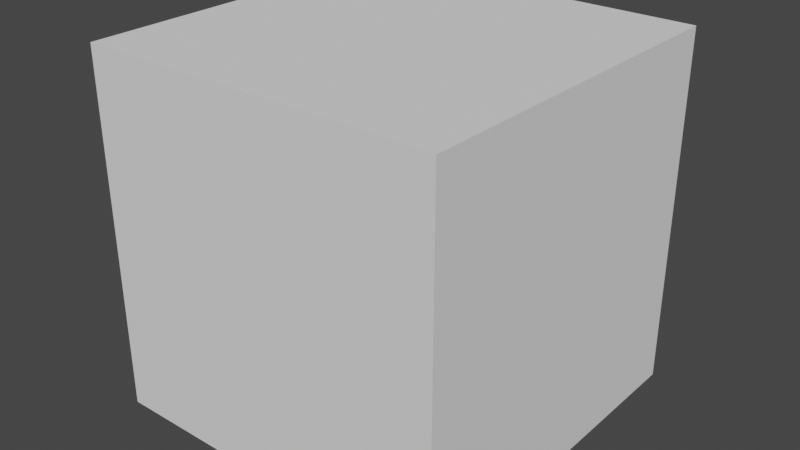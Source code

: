 # Source: Synapse17.blend  (saved by Blender 2.93.21; exported with 4.5.12 LTS)
import bpy
from mathutils import Matrix  # noqa: F401  (used for matrix-valued properties, if any)

bpy.ops.wm.read_factory_settings(use_empty=True)
scene = bpy.context.scene
scene.name = 'Scene'

# ---- collections
col_collection = bpy.data.collections.new('Collection'); scene.collection.children.link(col_collection)

# ---- materials (node trees are filled in below, after node groups)
mat_mol_glu_mat = bpy.data.materials.new('mol_glu_mat')
mat_mol_glu_mat.use_transparent_shadow = False
mat_mol_glu_mat.diffuse_color = (1.0, 0.0, 0.0, 1.0)
mat_mol_nmdar_0_mat = bpy.data.materials.new('mol_NMDAR_0_mat')
mat_mol_nmdar_0_mat.use_transparent_shadow = False
mat_mol_nmdar_0_mat.diffuse_color = (0.0, 1.0, 0.0, 1.0)
mat_mol_nmdar_1_mat = bpy.data.materials.new('mol_NMDAR_1_mat')
mat_mol_nmdar_1_mat.use_transparent_shadow = False
mat_mol_nmdar_1_mat.diffuse_color = (0.0, 0.0, 1.0, 1.0)
mat_mol_nmdar_2_mat = bpy.data.materials.new('mol_NMDAR_2_mat')
mat_mol_nmdar_2_mat.use_transparent_shadow = False
mat_mol_nmdar_2_mat.diffuse_color = (0.0, 1.0, 1.0, 1.0)
mat_mol_nmdar_d_mat = bpy.data.materials.new('mol_NMDAR_D_mat')
mat_mol_nmdar_d_mat.use_transparent_shadow = False
mat_mol_nmdar_d_mat.diffuse_color = (1.0, 0.0, 1.0, 1.0)
mat_mol_nmdar_0b_mat = bpy.data.materials.new('mol_NMDAR_0B_mat')
mat_mol_nmdar_0b_mat.use_transparent_shadow = False
mat_mol_nmdar_0b_mat.diffuse_color = (1.0, 1.0, 0.0, 1.0)
mat_mol_nmdar_1b_mat = bpy.data.materials.new('mol_NMDAR_1B_mat')
mat_mol_nmdar_1b_mat.use_transparent_shadow = False
mat_mol_nmdar_1b_mat.diffuse_color = (1.0, 1.0, 1.0, 1.0)
mat_mol_nmdar_2b_mat = bpy.data.materials.new('mol_NMDAR_2B_mat')
mat_mol_nmdar_2b_mat.use_transparent_shadow = False
mat_mol_nmdar_2b_mat.diffuse_color = (0.0, 0.0, 0.0, 1.0)
mat_mol_nmdar_db_mat = bpy.data.materials.new('mol_NMDAR_DB_mat')
mat_mol_nmdar_db_mat.use_transparent_shadow = False
mat_mol_nmdar_db_mat.diffuse_color = (1.0, 0.0, 0.0, 1.0)
mat_mol_nmdar_mat = bpy.data.materials.new('mol_NMDAR_mat')
mat_mol_nmdar_mat.use_transparent_shadow = False
mat_mol_nmdar_mat.diffuse_color = (0.0, 1.0, 0.0, 1.0)
mat_mol_nmdar_b_mat = bpy.data.materials.new('mol_NMDAR_B_mat')
mat_mol_nmdar_b_mat.use_transparent_shadow = False
mat_mol_nmdar_b_mat.diffuse_color = (0.0, 0.0, 1.0, 1.0)
mat_mol_ca2_mat = bpy.data.materials.new('mol_Ca2_mat')
mat_mol_ca2_mat.use_transparent_shadow = False
mat_mol_ca2_mat.diffuse_color = (0.0, 1.0, 1.0, 1.0)
mat_bnd_unset_mat_046 = bpy.data.materials.new('bnd_unset_mat.046')
mat_bnd_unset_mat_046.alpha_threshold = 0.0
mat_bnd_unset_mat_046.use_transparent_shadow = False
mat_bnd_unset_mat_046.roughness = 0.5
mat_1_mat_023 = bpy.data.materials.new('1_mat.023')
mat_1_mat_023.alpha_threshold = 0.0
mat_1_mat_023.use_transparent_shadow = False
mat_1_mat_023.diffuse_color = (0.3289, 0.1564, 0.8, 1.0)
mat_1_mat_023.roughness = 0.5
mat_bnd_unset_mat_047 = bpy.data.materials.new('bnd_unset_mat.047')
mat_bnd_unset_mat_047.use_transparent_shadow = False
mat_bnd_unset_mat_002 = bpy.data.materials.new('bnd_unset_mat.002')
mat_bnd_unset_mat_002.alpha_threshold = 0.0
mat_bnd_unset_mat_002.use_transparent_shadow = False
mat_bnd_unset_mat_002.roughness = 0.5
mat_1_mat_001 = bpy.data.materials.new('1_mat.001')
mat_1_mat_001.alpha_threshold = 0.0
mat_1_mat_001.use_transparent_shadow = False
mat_1_mat_001.diffuse_color = (0.3289, 0.1564, 0.8, 1.0)
mat_1_mat_001.roughness = 0.5
mat_bnd_unset_mat_001 = bpy.data.materials.new('bnd_unset_mat.001')
mat_bnd_unset_mat_001.use_transparent_shadow = False
mat_bnd_unset_mat_010 = bpy.data.materials.new('bnd_unset_mat.010')
mat_bnd_unset_mat_010.alpha_threshold = 0.0
mat_bnd_unset_mat_010.use_transparent_shadow = False
mat_bnd_unset_mat_010.roughness = 0.5
mat_1_mat_005 = bpy.data.materials.new('1_mat.005')
mat_1_mat_005.alpha_threshold = 0.0
mat_1_mat_005.use_transparent_shadow = False
mat_1_mat_005.diffuse_color = (0.3289, 0.1564, 0.8, 1.0)
mat_1_mat_005.roughness = 0.5
mat_bnd_unset_mat_009 = bpy.data.materials.new('bnd_unset_mat.009')
mat_bnd_unset_mat_009.use_transparent_shadow = False
mat_bnd_unset_mat_012 = bpy.data.materials.new('bnd_unset_mat.012')
mat_bnd_unset_mat_012.alpha_threshold = 0.0
mat_bnd_unset_mat_012.use_transparent_shadow = False
mat_bnd_unset_mat_012.roughness = 0.5
mat_1_mat_007 = bpy.data.materials.new('1_mat.007')
mat_1_mat_007.alpha_threshold = 0.0
mat_1_mat_007.use_transparent_shadow = False
mat_1_mat_007.diffuse_color = (0.3289, 0.1564, 0.8, 1.0)
mat_1_mat_007.roughness = 0.5
mat_bnd_unset_mat_011 = bpy.data.materials.new('bnd_unset_mat.011')
mat_bnd_unset_mat_011.use_transparent_shadow = False

# ---- material node trees
mat_1_mat_023.use_nodes = True; mat_1_mat_023.node_tree.nodes.clear()
_N = mat_1_mat_023.node_tree.nodes; _L = mat_1_mat_023.node_tree.links
n0 = _N.new('ShaderNodeOutputMaterial'); n0.name = 'Material Output'; n0.location = (305, 301)
n1 = _N.new('ShaderNodeBsdfDiffuse'); n1.name = 'Diffuse BSDF'; n1.location = (15, 301)
n2 = _N.new('ShaderNodeAttribute'); n2.name = 'Attribute'; n2.location = (-204, 342)
n2.attribute_name = 'MDSBK1'
n3 = _N.new('ShaderNodeAttribute'); n3.name = 'Attribute.001'; n3.location = (-203, 215)
n3.attribute_name = 'MDSBK2'
_L.new(n1.outputs[0], n0.inputs[0])
_L.new(n2.outputs[0], n1.inputs[0])
n0.is_active_output = True
mat_1_mat_001.use_nodes = True; mat_1_mat_001.node_tree.nodes.clear()
_N = mat_1_mat_001.node_tree.nodes; _L = mat_1_mat_001.node_tree.links
n0 = _N.new('ShaderNodeOutputMaterial'); n0.name = 'Material Output'; n0.location = (305, 301)
n1 = _N.new('ShaderNodeBsdfDiffuse'); n1.name = 'Diffuse BSDF'; n1.location = (15, 301)
n2 = _N.new('ShaderNodeAttribute'); n2.name = 'Attribute'; n2.location = (-204, 342)
n2.attribute_name = 'MDSBK1'
n3 = _N.new('ShaderNodeAttribute'); n3.name = 'Attribute.001'; n3.location = (-203, 215)
n3.attribute_name = 'MDSBK2'
_L.new(n1.outputs[0], n0.inputs[0])
_L.new(n2.outputs[0], n1.inputs[0])
n0.is_active_output = True
mat_1_mat_005.use_nodes = True; mat_1_mat_005.node_tree.nodes.clear()
_N = mat_1_mat_005.node_tree.nodes; _L = mat_1_mat_005.node_tree.links
n0 = _N.new('ShaderNodeOutputMaterial'); n0.name = 'Material Output'; n0.location = (305, 301)
n1 = _N.new('ShaderNodeBsdfDiffuse'); n1.name = 'Diffuse BSDF'; n1.location = (15, 301)
n2 = _N.new('ShaderNodeAttribute'); n2.name = 'Attribute'; n2.location = (-204, 342)
n2.attribute_name = 'MDSBK1'
n3 = _N.new('ShaderNodeAttribute'); n3.name = 'Attribute.001'; n3.location = (-203, 215)
n3.attribute_name = 'MDSBK2'
_L.new(n1.outputs[0], n0.inputs[0])
_L.new(n2.outputs[0], n1.inputs[0])
n0.is_active_output = True
mat_1_mat_007.use_nodes = True; mat_1_mat_007.node_tree.nodes.clear()
_N = mat_1_mat_007.node_tree.nodes; _L = mat_1_mat_007.node_tree.links
n0 = _N.new('ShaderNodeOutputMaterial'); n0.name = 'Material Output'; n0.location = (305, 301)
n1 = _N.new('ShaderNodeBsdfDiffuse'); n1.name = 'Diffuse BSDF'; n1.location = (15, 301)
n2 = _N.new('ShaderNodeAttribute'); n2.name = 'Attribute'; n2.location = (-204, 342)
n2.attribute_name = 'MDSBK1'
n3 = _N.new('ShaderNodeAttribute'); n3.name = 'Attribute.001'; n3.location = (-203, 215)
n3.attribute_name = 'MDSBK2'
_L.new(n1.outputs[0], n0.inputs[0])
_L.new(n2.outputs[0], n1.inputs[0])
n0.is_active_output = True

# ---- world
world_world = bpy.data.worlds.new('World'); scene.world = world_world
world_world.use_nodes = True; world_world.node_tree.nodes.clear()
_N = world_world.node_tree.nodes; _L = world_world.node_tree.links
n0 = _N.new('ShaderNodeOutputWorld'); n0.name = 'World Output'; n0.location = (300, 300)
n1 = _N.new('ShaderNodeBackground'); n1.name = 'Background'; n1.location = (10, 300)
n1.inputs[0].default_value = (0.05088, 0.05088, 0.05088, 1.0)
_L.new(n1.outputs[0], n0.inputs[0])
n0.is_active_output = True
world_world.color = (0.05088, 0.05088, 0.05088)
world_world.use_sun_shadow = False
world_world.sun_shadow_jitter_overblur = 0.0

# ---- meshes
me_mol_glu_shape = bpy.data.meshes.new('mol_glu_shape')
me_mol_glu_shape.from_pydata([(0.0, 0.0, -0.005), (0.003618, -0.002629, -0.002236), (-0.001382, -0.004253, -0.002236), (-0.004472, 0.0, -0.002236), (-0.001382, 0.004253, -0.002236), (0.003618, 0.002629, -0.002236), (0.001382, -0.004253, 0.002236), (-0.003618, -0.002629, 0.002236), (-0.003618, 0.002629, 0.002236), (0.001382, 0.004253, 0.002236), (0.004472, 0.0, 0.002236), (0.0, 0.0, 0.005), (-0.0008123, -0.0025, -0.004253), (0.002127, -0.001545, -0.004253), (0.001314, -0.004045, -0.002629), (0.002127, 0.001545, -0.004253), (0.004253, 0.0, -0.002629), (-0.002629, 0.0, -0.004253), (-0.003441, -0.0025, -0.002629), (-0.0008123, 0.0025, -0.004253), (-0.003441, 0.0025, -0.002629), (0.001314, 0.004045, -0.002629), (0.004755, 0.001545, 0.0), (0.004755, -0.001545, 0.0), (0.002939, -0.004045, 0.0), (0.0, -0.005, 0.0), (-0.002939, -0.004045, 0.0), (-0.004755, -0.001545, 0.0), (-0.004755, 0.001545, 0.0), (-0.002939, 0.004045, 0.0), (0.0, 0.005, 0.0), (0.002939, 0.004045, 0.0), (0.003441, -0.0025, 0.002629), (-0.001314, -0.004045, 0.002629), (-0.004253, 0.0, 0.002629), (-0.001314, 0.004045, 0.002629), (0.003441, 0.0025, 0.002629), (0.002629, 0.0, 0.004253), (0.0008123, -0.0025, 0.004253), (-0.002127, -0.001545, 0.004253), (-0.002127, 0.001545, 0.004253), (0.0008123, 0.0025, 0.004253)], [], [(14, 2, 12), (12, 13, 14), (1, 14, 13), (12, 0, 13), (16, 1, 13), (13, 15, 16), (5, 16, 15), (13, 0, 15), (18, 3, 17), (17, 12, 18), (2, 18, 12), (17, 0, 12), (20, 4, 19), (19, 17, 20), (3, 20, 17), (19, 0, 17), (21, 5, 15), (15, 19, 21), (4, 21, 19), (15, 0, 19), (23, 1, 16), (16, 22, 23), (10, 23, 22), (22, 16, 5), (25, 2, 14), (14, 24, 25), (6, 25, 24), (24, 14, 1), (27, 3, 18), (18, 26, 27), (7, 27, 26), (26, 18, 2), (29, 4, 20), (20, 28, 29), (8, 29, 28), (28, 20, 3), (31, 5, 21), (21, 30, 31), (9, 31, 30), (30, 21, 4), (32, 6, 24), (24, 23, 32), (10, 32, 23), (23, 24, 1), (33, 7, 26), (26, 25, 33), (6, 33, 25), (25, 26, 2), (34, 8, 28), (28, 27, 34), (7, 34, 27), (27, 28, 3), (35, 9, 30), (30, 29, 35), (8, 35, 29), (29, 30, 4), (36, 10, 22), (22, 31, 36), (9, 36, 31), (31, 22, 5), (38, 6, 32), (32, 37, 38), (11, 38, 37), (37, 32, 10), (39, 7, 33), (33, 38, 39), (11, 39, 38), (38, 33, 6), (40, 8, 34), (34, 39, 40), (11, 40, 39), (39, 34, 7), (41, 9, 35), (35, 40, 41), (11, 41, 40), (40, 35, 8), (37, 10, 36), (36, 41, 37), (11, 37, 41), (41, 36, 9)])
me_mol_glu_shape.materials.append(mat_mol_glu_mat)
me_mol_glu_shape.use_remesh_fix_poles = True
me_mol_glu_shape.use_remesh_preserve_attributes = False
me_mol_glu_shape.update()
me_mol_nmdar_0_shape = bpy.data.meshes.new('mol_NMDAR_0_shape')
me_mol_nmdar_0_shape.from_pydata([(0.0, 0.0, -0.005), (0.003618, -0.002629, -0.002236), (-0.001382, -0.004253, -0.002236), (-0.004472, 0.0, -0.002236), (-0.001382, 0.004253, -0.002236), (0.003618, 0.002629, -0.002236), (0.001382, -0.004253, 0.002236), (-0.003618, -0.002629, 0.002236), (-0.003618, 0.002629, 0.002236), (0.001382, 0.004253, 0.002236), (0.004472, 0.0, 0.002236), (0.0, 0.0, 0.005), (-0.0008123, -0.0025, -0.004253), (0.002127, -0.001545, -0.004253), (0.001314, -0.004045, -0.002629), (0.002127, 0.001545, -0.004253), (0.004253, 0.0, -0.002629), (-0.002629, 0.0, -0.004253), (-0.003441, -0.0025, -0.002629), (-0.0008123, 0.0025, -0.004253), (-0.003441, 0.0025, -0.002629), (0.001314, 0.004045, -0.002629), (0.004755, 0.001545, 0.0), (0.004755, -0.001545, 0.0), (0.002939, -0.004045, 0.0), (0.0, -0.005, 0.0), (-0.002939, -0.004045, 0.0), (-0.004755, -0.001545, 0.0), (-0.004755, 0.001545, 0.0), (-0.002939, 0.004045, 0.0), (0.0, 0.005, 0.0), (0.002939, 0.004045, 0.0), (0.003441, -0.0025, 0.002629), (-0.001314, -0.004045, 0.002629), (-0.004253, 0.0, 0.002629), (-0.001314, 0.004045, 0.002629), (0.003441, 0.0025, 0.002629), (0.002629, 0.0, 0.004253), (0.0008123, -0.0025, 0.004253), (-0.002127, -0.001545, 0.004253), (-0.002127, 0.001545, 0.004253), (0.0008123, 0.0025, 0.004253)], [], [(14, 2, 12), (12, 13, 14), (1, 14, 13), (12, 0, 13), (16, 1, 13), (13, 15, 16), (5, 16, 15), (13, 0, 15), (18, 3, 17), (17, 12, 18), (2, 18, 12), (17, 0, 12), (20, 4, 19), (19, 17, 20), (3, 20, 17), (19, 0, 17), (21, 5, 15), (15, 19, 21), (4, 21, 19), (15, 0, 19), (23, 1, 16), (16, 22, 23), (10, 23, 22), (22, 16, 5), (25, 2, 14), (14, 24, 25), (6, 25, 24), (24, 14, 1), (27, 3, 18), (18, 26, 27), (7, 27, 26), (26, 18, 2), (29, 4, 20), (20, 28, 29), (8, 29, 28), (28, 20, 3), (31, 5, 21), (21, 30, 31), (9, 31, 30), (30, 21, 4), (32, 6, 24), (24, 23, 32), (10, 32, 23), (23, 24, 1), (33, 7, 26), (26, 25, 33), (6, 33, 25), (25, 26, 2), (34, 8, 28), (28, 27, 34), (7, 34, 27), (27, 28, 3), (35, 9, 30), (30, 29, 35), (8, 35, 29), (29, 30, 4), (36, 10, 22), (22, 31, 36), (9, 36, 31), (31, 22, 5), (38, 6, 32), (32, 37, 38), (11, 38, 37), (37, 32, 10), (39, 7, 33), (33, 38, 39), (11, 39, 38), (38, 33, 6), (40, 8, 34), (34, 39, 40), (11, 40, 39), (39, 34, 7), (41, 9, 35), (35, 40, 41), (11, 41, 40), (40, 35, 8), (37, 10, 36), (36, 41, 37), (11, 37, 41), (41, 36, 9)])
me_mol_nmdar_0_shape.materials.append(mat_mol_nmdar_0_mat)
me_mol_nmdar_0_shape.use_remesh_fix_poles = True
me_mol_nmdar_0_shape.use_remesh_preserve_attributes = False
me_mol_nmdar_0_shape.update()
me_mol_nmdar_1_shape = bpy.data.meshes.new('mol_NMDAR_1_shape')
me_mol_nmdar_1_shape.from_pydata([(0.0, 0.0, -0.005), (0.003618, -0.002629, -0.002236), (-0.001382, -0.004253, -0.002236), (-0.004472, 0.0, -0.002236), (-0.001382, 0.004253, -0.002236), (0.003618, 0.002629, -0.002236), (0.001382, -0.004253, 0.002236), (-0.003618, -0.002629, 0.002236), (-0.003618, 0.002629, 0.002236), (0.001382, 0.004253, 0.002236), (0.004472, 0.0, 0.002236), (0.0, 0.0, 0.005), (-0.0008123, -0.0025, -0.004253), (0.002127, -0.001545, -0.004253), (0.001314, -0.004045, -0.002629), (0.002127, 0.001545, -0.004253), (0.004253, 0.0, -0.002629), (-0.002629, 0.0, -0.004253), (-0.003441, -0.0025, -0.002629), (-0.0008123, 0.0025, -0.004253), (-0.003441, 0.0025, -0.002629), (0.001314, 0.004045, -0.002629), (0.004755, 0.001545, 0.0), (0.004755, -0.001545, 0.0), (0.002939, -0.004045, 0.0), (0.0, -0.005, 0.0), (-0.002939, -0.004045, 0.0), (-0.004755, -0.001545, 0.0), (-0.004755, 0.001545, 0.0), (-0.002939, 0.004045, 0.0), (0.0, 0.005, 0.0), (0.002939, 0.004045, 0.0), (0.003441, -0.0025, 0.002629), (-0.001314, -0.004045, 0.002629), (-0.004253, 0.0, 0.002629), (-0.001314, 0.004045, 0.002629), (0.003441, 0.0025, 0.002629), (0.002629, 0.0, 0.004253), (0.0008123, -0.0025, 0.004253), (-0.002127, -0.001545, 0.004253), (-0.002127, 0.001545, 0.004253), (0.0008123, 0.0025, 0.004253)], [], [(14, 2, 12), (12, 13, 14), (1, 14, 13), (12, 0, 13), (16, 1, 13), (13, 15, 16), (5, 16, 15), (13, 0, 15), (18, 3, 17), (17, 12, 18), (2, 18, 12), (17, 0, 12), (20, 4, 19), (19, 17, 20), (3, 20, 17), (19, 0, 17), (21, 5, 15), (15, 19, 21), (4, 21, 19), (15, 0, 19), (23, 1, 16), (16, 22, 23), (10, 23, 22), (22, 16, 5), (25, 2, 14), (14, 24, 25), (6, 25, 24), (24, 14, 1), (27, 3, 18), (18, 26, 27), (7, 27, 26), (26, 18, 2), (29, 4, 20), (20, 28, 29), (8, 29, 28), (28, 20, 3), (31, 5, 21), (21, 30, 31), (9, 31, 30), (30, 21, 4), (32, 6, 24), (24, 23, 32), (10, 32, 23), (23, 24, 1), (33, 7, 26), (26, 25, 33), (6, 33, 25), (25, 26, 2), (34, 8, 28), (28, 27, 34), (7, 34, 27), (27, 28, 3), (35, 9, 30), (30, 29, 35), (8, 35, 29), (29, 30, 4), (36, 10, 22), (22, 31, 36), (9, 36, 31), (31, 22, 5), (38, 6, 32), (32, 37, 38), (11, 38, 37), (37, 32, 10), (39, 7, 33), (33, 38, 39), (11, 39, 38), (38, 33, 6), (40, 8, 34), (34, 39, 40), (11, 40, 39), (39, 34, 7), (41, 9, 35), (35, 40, 41), (11, 41, 40), (40, 35, 8), (37, 10, 36), (36, 41, 37), (11, 37, 41), (41, 36, 9)])
me_mol_nmdar_1_shape.materials.append(mat_mol_nmdar_1_mat)
me_mol_nmdar_1_shape.use_remesh_fix_poles = True
me_mol_nmdar_1_shape.use_remesh_preserve_attributes = False
me_mol_nmdar_1_shape.update()
me_mol_nmdar_2_shape = bpy.data.meshes.new('mol_NMDAR_2_shape')
me_mol_nmdar_2_shape.from_pydata([(0.0, 0.0, -0.005), (0.003618, -0.002629, -0.002236), (-0.001382, -0.004253, -0.002236), (-0.004472, 0.0, -0.002236), (-0.001382, 0.004253, -0.002236), (0.003618, 0.002629, -0.002236), (0.001382, -0.004253, 0.002236), (-0.003618, -0.002629, 0.002236), (-0.003618, 0.002629, 0.002236), (0.001382, 0.004253, 0.002236), (0.004472, 0.0, 0.002236), (0.0, 0.0, 0.005), (-0.0008123, -0.0025, -0.004253), (0.002127, -0.001545, -0.004253), (0.001314, -0.004045, -0.002629), (0.002127, 0.001545, -0.004253), (0.004253, 0.0, -0.002629), (-0.002629, 0.0, -0.004253), (-0.003441, -0.0025, -0.002629), (-0.0008123, 0.0025, -0.004253), (-0.003441, 0.0025, -0.002629), (0.001314, 0.004045, -0.002629), (0.004755, 0.001545, 0.0), (0.004755, -0.001545, 0.0), (0.002939, -0.004045, 0.0), (0.0, -0.005, 0.0), (-0.002939, -0.004045, 0.0), (-0.004755, -0.001545, 0.0), (-0.004755, 0.001545, 0.0), (-0.002939, 0.004045, 0.0), (0.0, 0.005, 0.0), (0.002939, 0.004045, 0.0), (0.003441, -0.0025, 0.002629), (-0.001314, -0.004045, 0.002629), (-0.004253, 0.0, 0.002629), (-0.001314, 0.004045, 0.002629), (0.003441, 0.0025, 0.002629), (0.002629, 0.0, 0.004253), (0.0008123, -0.0025, 0.004253), (-0.002127, -0.001545, 0.004253), (-0.002127, 0.001545, 0.004253), (0.0008123, 0.0025, 0.004253)], [], [(14, 2, 12), (12, 13, 14), (1, 14, 13), (12, 0, 13), (16, 1, 13), (13, 15, 16), (5, 16, 15), (13, 0, 15), (18, 3, 17), (17, 12, 18), (2, 18, 12), (17, 0, 12), (20, 4, 19), (19, 17, 20), (3, 20, 17), (19, 0, 17), (21, 5, 15), (15, 19, 21), (4, 21, 19), (15, 0, 19), (23, 1, 16), (16, 22, 23), (10, 23, 22), (22, 16, 5), (25, 2, 14), (14, 24, 25), (6, 25, 24), (24, 14, 1), (27, 3, 18), (18, 26, 27), (7, 27, 26), (26, 18, 2), (29, 4, 20), (20, 28, 29), (8, 29, 28), (28, 20, 3), (31, 5, 21), (21, 30, 31), (9, 31, 30), (30, 21, 4), (32, 6, 24), (24, 23, 32), (10, 32, 23), (23, 24, 1), (33, 7, 26), (26, 25, 33), (6, 33, 25), (25, 26, 2), (34, 8, 28), (28, 27, 34), (7, 34, 27), (27, 28, 3), (35, 9, 30), (30, 29, 35), (8, 35, 29), (29, 30, 4), (36, 10, 22), (22, 31, 36), (9, 36, 31), (31, 22, 5), (38, 6, 32), (32, 37, 38), (11, 38, 37), (37, 32, 10), (39, 7, 33), (33, 38, 39), (11, 39, 38), (38, 33, 6), (40, 8, 34), (34, 39, 40), (11, 40, 39), (39, 34, 7), (41, 9, 35), (35, 40, 41), (11, 41, 40), (40, 35, 8), (37, 10, 36), (36, 41, 37), (11, 37, 41), (41, 36, 9)])
me_mol_nmdar_2_shape.materials.append(mat_mol_nmdar_2_mat)
me_mol_nmdar_2_shape.use_remesh_fix_poles = True
me_mol_nmdar_2_shape.use_remesh_preserve_attributes = False
me_mol_nmdar_2_shape.update()
me_mol_nmdar_d_shape = bpy.data.meshes.new('mol_NMDAR_D_shape')
me_mol_nmdar_d_shape.from_pydata([(0.0, 0.0, -0.005), (0.003618, -0.002629, -0.002236), (-0.001382, -0.004253, -0.002236), (-0.004472, 0.0, -0.002236), (-0.001382, 0.004253, -0.002236), (0.003618, 0.002629, -0.002236), (0.001382, -0.004253, 0.002236), (-0.003618, -0.002629, 0.002236), (-0.003618, 0.002629, 0.002236), (0.001382, 0.004253, 0.002236), (0.004472, 0.0, 0.002236), (0.0, 0.0, 0.005), (-0.0008123, -0.0025, -0.004253), (0.002127, -0.001545, -0.004253), (0.001314, -0.004045, -0.002629), (0.002127, 0.001545, -0.004253), (0.004253, 0.0, -0.002629), (-0.002629, 0.0, -0.004253), (-0.003441, -0.0025, -0.002629), (-0.0008123, 0.0025, -0.004253), (-0.003441, 0.0025, -0.002629), (0.001314, 0.004045, -0.002629), (0.004755, 0.001545, 0.0), (0.004755, -0.001545, 0.0), (0.002939, -0.004045, 0.0), (0.0, -0.005, 0.0), (-0.002939, -0.004045, 0.0), (-0.004755, -0.001545, 0.0), (-0.004755, 0.001545, 0.0), (-0.002939, 0.004045, 0.0), (0.0, 0.005, 0.0), (0.002939, 0.004045, 0.0), (0.003441, -0.0025, 0.002629), (-0.001314, -0.004045, 0.002629), (-0.004253, 0.0, 0.002629), (-0.001314, 0.004045, 0.002629), (0.003441, 0.0025, 0.002629), (0.002629, 0.0, 0.004253), (0.0008123, -0.0025, 0.004253), (-0.002127, -0.001545, 0.004253), (-0.002127, 0.001545, 0.004253), (0.0008123, 0.0025, 0.004253)], [], [(14, 2, 12), (12, 13, 14), (1, 14, 13), (12, 0, 13), (16, 1, 13), (13, 15, 16), (5, 16, 15), (13, 0, 15), (18, 3, 17), (17, 12, 18), (2, 18, 12), (17, 0, 12), (20, 4, 19), (19, 17, 20), (3, 20, 17), (19, 0, 17), (21, 5, 15), (15, 19, 21), (4, 21, 19), (15, 0, 19), (23, 1, 16), (16, 22, 23), (10, 23, 22), (22, 16, 5), (25, 2, 14), (14, 24, 25), (6, 25, 24), (24, 14, 1), (27, 3, 18), (18, 26, 27), (7, 27, 26), (26, 18, 2), (29, 4, 20), (20, 28, 29), (8, 29, 28), (28, 20, 3), (31, 5, 21), (21, 30, 31), (9, 31, 30), (30, 21, 4), (32, 6, 24), (24, 23, 32), (10, 32, 23), (23, 24, 1), (33, 7, 26), (26, 25, 33), (6, 33, 25), (25, 26, 2), (34, 8, 28), (28, 27, 34), (7, 34, 27), (27, 28, 3), (35, 9, 30), (30, 29, 35), (8, 35, 29), (29, 30, 4), (36, 10, 22), (22, 31, 36), (9, 36, 31), (31, 22, 5), (38, 6, 32), (32, 37, 38), (11, 38, 37), (37, 32, 10), (39, 7, 33), (33, 38, 39), (11, 39, 38), (38, 33, 6), (40, 8, 34), (34, 39, 40), (11, 40, 39), (39, 34, 7), (41, 9, 35), (35, 40, 41), (11, 41, 40), (40, 35, 8), (37, 10, 36), (36, 41, 37), (11, 37, 41), (41, 36, 9)])
me_mol_nmdar_d_shape.materials.append(mat_mol_nmdar_d_mat)
me_mol_nmdar_d_shape.use_remesh_fix_poles = True
me_mol_nmdar_d_shape.use_remesh_preserve_attributes = False
me_mol_nmdar_d_shape.update()
me_mol_nmdar_0b_shape = bpy.data.meshes.new('mol_NMDAR_0B_shape')
me_mol_nmdar_0b_shape.from_pydata([(0.0, 0.0, -0.005), (0.003618, -0.002629, -0.002236), (-0.001382, -0.004253, -0.002236), (-0.004472, 0.0, -0.002236), (-0.001382, 0.004253, -0.002236), (0.003618, 0.002629, -0.002236), (0.001382, -0.004253, 0.002236), (-0.003618, -0.002629, 0.002236), (-0.003618, 0.002629, 0.002236), (0.001382, 0.004253, 0.002236), (0.004472, 0.0, 0.002236), (0.0, 0.0, 0.005), (-0.0008123, -0.0025, -0.004253), (0.002127, -0.001545, -0.004253), (0.001314, -0.004045, -0.002629), (0.002127, 0.001545, -0.004253), (0.004253, 0.0, -0.002629), (-0.002629, 0.0, -0.004253), (-0.003441, -0.0025, -0.002629), (-0.0008123, 0.0025, -0.004253), (-0.003441, 0.0025, -0.002629), (0.001314, 0.004045, -0.002629), (0.004755, 0.001545, 0.0), (0.004755, -0.001545, 0.0), (0.002939, -0.004045, 0.0), (0.0, -0.005, 0.0), (-0.002939, -0.004045, 0.0), (-0.004755, -0.001545, 0.0), (-0.004755, 0.001545, 0.0), (-0.002939, 0.004045, 0.0), (0.0, 0.005, 0.0), (0.002939, 0.004045, 0.0), (0.003441, -0.0025, 0.002629), (-0.001314, -0.004045, 0.002629), (-0.004253, 0.0, 0.002629), (-0.001314, 0.004045, 0.002629), (0.003441, 0.0025, 0.002629), (0.002629, 0.0, 0.004253), (0.0008123, -0.0025, 0.004253), (-0.002127, -0.001545, 0.004253), (-0.002127, 0.001545, 0.004253), (0.0008123, 0.0025, 0.004253)], [], [(14, 2, 12), (12, 13, 14), (1, 14, 13), (12, 0, 13), (16, 1, 13), (13, 15, 16), (5, 16, 15), (13, 0, 15), (18, 3, 17), (17, 12, 18), (2, 18, 12), (17, 0, 12), (20, 4, 19), (19, 17, 20), (3, 20, 17), (19, 0, 17), (21, 5, 15), (15, 19, 21), (4, 21, 19), (15, 0, 19), (23, 1, 16), (16, 22, 23), (10, 23, 22), (22, 16, 5), (25, 2, 14), (14, 24, 25), (6, 25, 24), (24, 14, 1), (27, 3, 18), (18, 26, 27), (7, 27, 26), (26, 18, 2), (29, 4, 20), (20, 28, 29), (8, 29, 28), (28, 20, 3), (31, 5, 21), (21, 30, 31), (9, 31, 30), (30, 21, 4), (32, 6, 24), (24, 23, 32), (10, 32, 23), (23, 24, 1), (33, 7, 26), (26, 25, 33), (6, 33, 25), (25, 26, 2), (34, 8, 28), (28, 27, 34), (7, 34, 27), (27, 28, 3), (35, 9, 30), (30, 29, 35), (8, 35, 29), (29, 30, 4), (36, 10, 22), (22, 31, 36), (9, 36, 31), (31, 22, 5), (38, 6, 32), (32, 37, 38), (11, 38, 37), (37, 32, 10), (39, 7, 33), (33, 38, 39), (11, 39, 38), (38, 33, 6), (40, 8, 34), (34, 39, 40), (11, 40, 39), (39, 34, 7), (41, 9, 35), (35, 40, 41), (11, 41, 40), (40, 35, 8), (37, 10, 36), (36, 41, 37), (11, 37, 41), (41, 36, 9)])
me_mol_nmdar_0b_shape.materials.append(mat_mol_nmdar_0b_mat)
me_mol_nmdar_0b_shape.use_remesh_fix_poles = True
me_mol_nmdar_0b_shape.use_remesh_preserve_attributes = False
me_mol_nmdar_0b_shape.update()
me_mol_nmdar_1b_shape = bpy.data.meshes.new('mol_NMDAR_1B_shape')
me_mol_nmdar_1b_shape.from_pydata([(0.0, 0.0, -0.005), (0.003618, -0.002629, -0.002236), (-0.001382, -0.004253, -0.002236), (-0.004472, 0.0, -0.002236), (-0.001382, 0.004253, -0.002236), (0.003618, 0.002629, -0.002236), (0.001382, -0.004253, 0.002236), (-0.003618, -0.002629, 0.002236), (-0.003618, 0.002629, 0.002236), (0.001382, 0.004253, 0.002236), (0.004472, 0.0, 0.002236), (0.0, 0.0, 0.005), (-0.0008123, -0.0025, -0.004253), (0.002127, -0.001545, -0.004253), (0.001314, -0.004045, -0.002629), (0.002127, 0.001545, -0.004253), (0.004253, 0.0, -0.002629), (-0.002629, 0.0, -0.004253), (-0.003441, -0.0025, -0.002629), (-0.0008123, 0.0025, -0.004253), (-0.003441, 0.0025, -0.002629), (0.001314, 0.004045, -0.002629), (0.004755, 0.001545, 0.0), (0.004755, -0.001545, 0.0), (0.002939, -0.004045, 0.0), (0.0, -0.005, 0.0), (-0.002939, -0.004045, 0.0), (-0.004755, -0.001545, 0.0), (-0.004755, 0.001545, 0.0), (-0.002939, 0.004045, 0.0), (0.0, 0.005, 0.0), (0.002939, 0.004045, 0.0), (0.003441, -0.0025, 0.002629), (-0.001314, -0.004045, 0.002629), (-0.004253, 0.0, 0.002629), (-0.001314, 0.004045, 0.002629), (0.003441, 0.0025, 0.002629), (0.002629, 0.0, 0.004253), (0.0008123, -0.0025, 0.004253), (-0.002127, -0.001545, 0.004253), (-0.002127, 0.001545, 0.004253), (0.0008123, 0.0025, 0.004253)], [], [(14, 2, 12), (12, 13, 14), (1, 14, 13), (12, 0, 13), (16, 1, 13), (13, 15, 16), (5, 16, 15), (13, 0, 15), (18, 3, 17), (17, 12, 18), (2, 18, 12), (17, 0, 12), (20, 4, 19), (19, 17, 20), (3, 20, 17), (19, 0, 17), (21, 5, 15), (15, 19, 21), (4, 21, 19), (15, 0, 19), (23, 1, 16), (16, 22, 23), (10, 23, 22), (22, 16, 5), (25, 2, 14), (14, 24, 25), (6, 25, 24), (24, 14, 1), (27, 3, 18), (18, 26, 27), (7, 27, 26), (26, 18, 2), (29, 4, 20), (20, 28, 29), (8, 29, 28), (28, 20, 3), (31, 5, 21), (21, 30, 31), (9, 31, 30), (30, 21, 4), (32, 6, 24), (24, 23, 32), (10, 32, 23), (23, 24, 1), (33, 7, 26), (26, 25, 33), (6, 33, 25), (25, 26, 2), (34, 8, 28), (28, 27, 34), (7, 34, 27), (27, 28, 3), (35, 9, 30), (30, 29, 35), (8, 35, 29), (29, 30, 4), (36, 10, 22), (22, 31, 36), (9, 36, 31), (31, 22, 5), (38, 6, 32), (32, 37, 38), (11, 38, 37), (37, 32, 10), (39, 7, 33), (33, 38, 39), (11, 39, 38), (38, 33, 6), (40, 8, 34), (34, 39, 40), (11, 40, 39), (39, 34, 7), (41, 9, 35), (35, 40, 41), (11, 41, 40), (40, 35, 8), (37, 10, 36), (36, 41, 37), (11, 37, 41), (41, 36, 9)])
me_mol_nmdar_1b_shape.materials.append(mat_mol_nmdar_1b_mat)
me_mol_nmdar_1b_shape.use_remesh_fix_poles = True
me_mol_nmdar_1b_shape.use_remesh_preserve_attributes = False
me_mol_nmdar_1b_shape.update()
me_mol_nmdar_2b_shape = bpy.data.meshes.new('mol_NMDAR_2B_shape')
me_mol_nmdar_2b_shape.from_pydata([(0.0, 0.0, -0.005), (0.003618, -0.002629, -0.002236), (-0.001382, -0.004253, -0.002236), (-0.004472, 0.0, -0.002236), (-0.001382, 0.004253, -0.002236), (0.003618, 0.002629, -0.002236), (0.001382, -0.004253, 0.002236), (-0.003618, -0.002629, 0.002236), (-0.003618, 0.002629, 0.002236), (0.001382, 0.004253, 0.002236), (0.004472, 0.0, 0.002236), (0.0, 0.0, 0.005), (-0.0008123, -0.0025, -0.004253), (0.002127, -0.001545, -0.004253), (0.001314, -0.004045, -0.002629), (0.002127, 0.001545, -0.004253), (0.004253, 0.0, -0.002629), (-0.002629, 0.0, -0.004253), (-0.003441, -0.0025, -0.002629), (-0.0008123, 0.0025, -0.004253), (-0.003441, 0.0025, -0.002629), (0.001314, 0.004045, -0.002629), (0.004755, 0.001545, 0.0), (0.004755, -0.001545, 0.0), (0.002939, -0.004045, 0.0), (0.0, -0.005, 0.0), (-0.002939, -0.004045, 0.0), (-0.004755, -0.001545, 0.0), (-0.004755, 0.001545, 0.0), (-0.002939, 0.004045, 0.0), (0.0, 0.005, 0.0), (0.002939, 0.004045, 0.0), (0.003441, -0.0025, 0.002629), (-0.001314, -0.004045, 0.002629), (-0.004253, 0.0, 0.002629), (-0.001314, 0.004045, 0.002629), (0.003441, 0.0025, 0.002629), (0.002629, 0.0, 0.004253), (0.0008123, -0.0025, 0.004253), (-0.002127, -0.001545, 0.004253), (-0.002127, 0.001545, 0.004253), (0.0008123, 0.0025, 0.004253)], [], [(14, 2, 12), (12, 13, 14), (1, 14, 13), (12, 0, 13), (16, 1, 13), (13, 15, 16), (5, 16, 15), (13, 0, 15), (18, 3, 17), (17, 12, 18), (2, 18, 12), (17, 0, 12), (20, 4, 19), (19, 17, 20), (3, 20, 17), (19, 0, 17), (21, 5, 15), (15, 19, 21), (4, 21, 19), (15, 0, 19), (23, 1, 16), (16, 22, 23), (10, 23, 22), (22, 16, 5), (25, 2, 14), (14, 24, 25), (6, 25, 24), (24, 14, 1), (27, 3, 18), (18, 26, 27), (7, 27, 26), (26, 18, 2), (29, 4, 20), (20, 28, 29), (8, 29, 28), (28, 20, 3), (31, 5, 21), (21, 30, 31), (9, 31, 30), (30, 21, 4), (32, 6, 24), (24, 23, 32), (10, 32, 23), (23, 24, 1), (33, 7, 26), (26, 25, 33), (6, 33, 25), (25, 26, 2), (34, 8, 28), (28, 27, 34), (7, 34, 27), (27, 28, 3), (35, 9, 30), (30, 29, 35), (8, 35, 29), (29, 30, 4), (36, 10, 22), (22, 31, 36), (9, 36, 31), (31, 22, 5), (38, 6, 32), (32, 37, 38), (11, 38, 37), (37, 32, 10), (39, 7, 33), (33, 38, 39), (11, 39, 38), (38, 33, 6), (40, 8, 34), (34, 39, 40), (11, 40, 39), (39, 34, 7), (41, 9, 35), (35, 40, 41), (11, 41, 40), (40, 35, 8), (37, 10, 36), (36, 41, 37), (11, 37, 41), (41, 36, 9)])
me_mol_nmdar_2b_shape.materials.append(mat_mol_nmdar_2b_mat)
me_mol_nmdar_2b_shape.use_remesh_fix_poles = True
me_mol_nmdar_2b_shape.use_remesh_preserve_attributes = False
me_mol_nmdar_2b_shape.update()
me_mol_nmdar_db_shape = bpy.data.meshes.new('mol_NMDAR_DB_shape')
me_mol_nmdar_db_shape.from_pydata([(0.0, 0.0, -0.005), (0.003618, -0.002629, -0.002236), (-0.001382, -0.004253, -0.002236), (-0.004472, 0.0, -0.002236), (-0.001382, 0.004253, -0.002236), (0.003618, 0.002629, -0.002236), (0.001382, -0.004253, 0.002236), (-0.003618, -0.002629, 0.002236), (-0.003618, 0.002629, 0.002236), (0.001382, 0.004253, 0.002236), (0.004472, 0.0, 0.002236), (0.0, 0.0, 0.005), (-0.0008123, -0.0025, -0.004253), (0.002127, -0.001545, -0.004253), (0.001314, -0.004045, -0.002629), (0.002127, 0.001545, -0.004253), (0.004253, 0.0, -0.002629), (-0.002629, 0.0, -0.004253), (-0.003441, -0.0025, -0.002629), (-0.0008123, 0.0025, -0.004253), (-0.003441, 0.0025, -0.002629), (0.001314, 0.004045, -0.002629), (0.004755, 0.001545, 0.0), (0.004755, -0.001545, 0.0), (0.002939, -0.004045, 0.0), (0.0, -0.005, 0.0), (-0.002939, -0.004045, 0.0), (-0.004755, -0.001545, 0.0), (-0.004755, 0.001545, 0.0), (-0.002939, 0.004045, 0.0), (0.0, 0.005, 0.0), (0.002939, 0.004045, 0.0), (0.003441, -0.0025, 0.002629), (-0.001314, -0.004045, 0.002629), (-0.004253, 0.0, 0.002629), (-0.001314, 0.004045, 0.002629), (0.003441, 0.0025, 0.002629), (0.002629, 0.0, 0.004253), (0.0008123, -0.0025, 0.004253), (-0.002127, -0.001545, 0.004253), (-0.002127, 0.001545, 0.004253), (0.0008123, 0.0025, 0.004253)], [], [(14, 2, 12), (12, 13, 14), (1, 14, 13), (12, 0, 13), (16, 1, 13), (13, 15, 16), (5, 16, 15), (13, 0, 15), (18, 3, 17), (17, 12, 18), (2, 18, 12), (17, 0, 12), (20, 4, 19), (19, 17, 20), (3, 20, 17), (19, 0, 17), (21, 5, 15), (15, 19, 21), (4, 21, 19), (15, 0, 19), (23, 1, 16), (16, 22, 23), (10, 23, 22), (22, 16, 5), (25, 2, 14), (14, 24, 25), (6, 25, 24), (24, 14, 1), (27, 3, 18), (18, 26, 27), (7, 27, 26), (26, 18, 2), (29, 4, 20), (20, 28, 29), (8, 29, 28), (28, 20, 3), (31, 5, 21), (21, 30, 31), (9, 31, 30), (30, 21, 4), (32, 6, 24), (24, 23, 32), (10, 32, 23), (23, 24, 1), (33, 7, 26), (26, 25, 33), (6, 33, 25), (25, 26, 2), (34, 8, 28), (28, 27, 34), (7, 34, 27), (27, 28, 3), (35, 9, 30), (30, 29, 35), (8, 35, 29), (29, 30, 4), (36, 10, 22), (22, 31, 36), (9, 36, 31), (31, 22, 5), (38, 6, 32), (32, 37, 38), (11, 38, 37), (37, 32, 10), (39, 7, 33), (33, 38, 39), (11, 39, 38), (38, 33, 6), (40, 8, 34), (34, 39, 40), (11, 40, 39), (39, 34, 7), (41, 9, 35), (35, 40, 41), (11, 41, 40), (40, 35, 8), (37, 10, 36), (36, 41, 37), (11, 37, 41), (41, 36, 9)])
me_mol_nmdar_db_shape.materials.append(mat_mol_nmdar_db_mat)
me_mol_nmdar_db_shape.use_remesh_fix_poles = True
me_mol_nmdar_db_shape.use_remesh_preserve_attributes = False
me_mol_nmdar_db_shape.update()
me_mol_nmdar_shape = bpy.data.meshes.new('mol_NMDAR_shape')
me_mol_nmdar_shape.from_pydata([(0.0, 0.0, -0.005), (0.003618, -0.002629, -0.002236), (-0.001382, -0.004253, -0.002236), (-0.004472, 0.0, -0.002236), (-0.001382, 0.004253, -0.002236), (0.003618, 0.002629, -0.002236), (0.001382, -0.004253, 0.002236), (-0.003618, -0.002629, 0.002236), (-0.003618, 0.002629, 0.002236), (0.001382, 0.004253, 0.002236), (0.004472, 0.0, 0.002236), (0.0, 0.0, 0.005), (-0.0008123, -0.0025, -0.004253), (0.002127, -0.001545, -0.004253), (0.001314, -0.004045, -0.002629), (0.002127, 0.001545, -0.004253), (0.004253, 0.0, -0.002629), (-0.002629, 0.0, -0.004253), (-0.003441, -0.0025, -0.002629), (-0.0008123, 0.0025, -0.004253), (-0.003441, 0.0025, -0.002629), (0.001314, 0.004045, -0.002629), (0.004755, 0.001545, 0.0), (0.004755, -0.001545, 0.0), (0.002939, -0.004045, 0.0), (0.0, -0.005, 0.0), (-0.002939, -0.004045, 0.0), (-0.004755, -0.001545, 0.0), (-0.004755, 0.001545, 0.0), (-0.002939, 0.004045, 0.0), (0.0, 0.005, 0.0), (0.002939, 0.004045, 0.0), (0.003441, -0.0025, 0.002629), (-0.001314, -0.004045, 0.002629), (-0.004253, 0.0, 0.002629), (-0.001314, 0.004045, 0.002629), (0.003441, 0.0025, 0.002629), (0.002629, 0.0, 0.004253), (0.0008123, -0.0025, 0.004253), (-0.002127, -0.001545, 0.004253), (-0.002127, 0.001545, 0.004253), (0.0008123, 0.0025, 0.004253)], [], [(14, 2, 12), (12, 13, 14), (1, 14, 13), (12, 0, 13), (16, 1, 13), (13, 15, 16), (5, 16, 15), (13, 0, 15), (18, 3, 17), (17, 12, 18), (2, 18, 12), (17, 0, 12), (20, 4, 19), (19, 17, 20), (3, 20, 17), (19, 0, 17), (21, 5, 15), (15, 19, 21), (4, 21, 19), (15, 0, 19), (23, 1, 16), (16, 22, 23), (10, 23, 22), (22, 16, 5), (25, 2, 14), (14, 24, 25), (6, 25, 24), (24, 14, 1), (27, 3, 18), (18, 26, 27), (7, 27, 26), (26, 18, 2), (29, 4, 20), (20, 28, 29), (8, 29, 28), (28, 20, 3), (31, 5, 21), (21, 30, 31), (9, 31, 30), (30, 21, 4), (32, 6, 24), (24, 23, 32), (10, 32, 23), (23, 24, 1), (33, 7, 26), (26, 25, 33), (6, 33, 25), (25, 26, 2), (34, 8, 28), (28, 27, 34), (7, 34, 27), (27, 28, 3), (35, 9, 30), (30, 29, 35), (8, 35, 29), (29, 30, 4), (36, 10, 22), (22, 31, 36), (9, 36, 31), (31, 22, 5), (38, 6, 32), (32, 37, 38), (11, 38, 37), (37, 32, 10), (39, 7, 33), (33, 38, 39), (11, 39, 38), (38, 33, 6), (40, 8, 34), (34, 39, 40), (11, 40, 39), (39, 34, 7), (41, 9, 35), (35, 40, 41), (11, 41, 40), (40, 35, 8), (37, 10, 36), (36, 41, 37), (11, 37, 41), (41, 36, 9)])
me_mol_nmdar_shape.materials.append(mat_mol_nmdar_mat)
me_mol_nmdar_shape.use_remesh_fix_poles = True
me_mol_nmdar_shape.use_remesh_preserve_attributes = False
me_mol_nmdar_shape.update()
me_mol_nmdar_b_shape = bpy.data.meshes.new('mol_NMDAR_B_shape')
me_mol_nmdar_b_shape.from_pydata([(0.0, 0.0, -0.005), (0.003618, -0.002629, -0.002236), (-0.001382, -0.004253, -0.002236), (-0.004472, 0.0, -0.002236), (-0.001382, 0.004253, -0.002236), (0.003618, 0.002629, -0.002236), (0.001382, -0.004253, 0.002236), (-0.003618, -0.002629, 0.002236), (-0.003618, 0.002629, 0.002236), (0.001382, 0.004253, 0.002236), (0.004472, 0.0, 0.002236), (0.0, 0.0, 0.005), (-0.0008123, -0.0025, -0.004253), (0.002127, -0.001545, -0.004253), (0.001314, -0.004045, -0.002629), (0.002127, 0.001545, -0.004253), (0.004253, 0.0, -0.002629), (-0.002629, 0.0, -0.004253), (-0.003441, -0.0025, -0.002629), (-0.0008123, 0.0025, -0.004253), (-0.003441, 0.0025, -0.002629), (0.001314, 0.004045, -0.002629), (0.004755, 0.001545, 0.0), (0.004755, -0.001545, 0.0), (0.002939, -0.004045, 0.0), (0.0, -0.005, 0.0), (-0.002939, -0.004045, 0.0), (-0.004755, -0.001545, 0.0), (-0.004755, 0.001545, 0.0), (-0.002939, 0.004045, 0.0), (0.0, 0.005, 0.0), (0.002939, 0.004045, 0.0), (0.003441, -0.0025, 0.002629), (-0.001314, -0.004045, 0.002629), (-0.004253, 0.0, 0.002629), (-0.001314, 0.004045, 0.002629), (0.003441, 0.0025, 0.002629), (0.002629, 0.0, 0.004253), (0.0008123, -0.0025, 0.004253), (-0.002127, -0.001545, 0.004253), (-0.002127, 0.001545, 0.004253), (0.0008123, 0.0025, 0.004253)], [], [(14, 2, 12), (12, 13, 14), (1, 14, 13), (12, 0, 13), (16, 1, 13), (13, 15, 16), (5, 16, 15), (13, 0, 15), (18, 3, 17), (17, 12, 18), (2, 18, 12), (17, 0, 12), (20, 4, 19), (19, 17, 20), (3, 20, 17), (19, 0, 17), (21, 5, 15), (15, 19, 21), (4, 21, 19), (15, 0, 19), (23, 1, 16), (16, 22, 23), (10, 23, 22), (22, 16, 5), (25, 2, 14), (14, 24, 25), (6, 25, 24), (24, 14, 1), (27, 3, 18), (18, 26, 27), (7, 27, 26), (26, 18, 2), (29, 4, 20), (20, 28, 29), (8, 29, 28), (28, 20, 3), (31, 5, 21), (21, 30, 31), (9, 31, 30), (30, 21, 4), (32, 6, 24), (24, 23, 32), (10, 32, 23), (23, 24, 1), (33, 7, 26), (26, 25, 33), (6, 33, 25), (25, 26, 2), (34, 8, 28), (28, 27, 34), (7, 34, 27), (27, 28, 3), (35, 9, 30), (30, 29, 35), (8, 35, 29), (29, 30, 4), (36, 10, 22), (22, 31, 36), (9, 36, 31), (31, 22, 5), (38, 6, 32), (32, 37, 38), (11, 38, 37), (37, 32, 10), (39, 7, 33), (33, 38, 39), (11, 39, 38), (38, 33, 6), (40, 8, 34), (34, 39, 40), (11, 40, 39), (39, 34, 7), (41, 9, 35), (35, 40, 41), (11, 41, 40), (40, 35, 8), (37, 10, 36), (36, 41, 37), (11, 37, 41), (41, 36, 9)])
me_mol_nmdar_b_shape.materials.append(mat_mol_nmdar_b_mat)
me_mol_nmdar_b_shape.use_remesh_fix_poles = True
me_mol_nmdar_b_shape.use_remesh_preserve_attributes = False
me_mol_nmdar_b_shape.update()
me_mol_ca2_shape = bpy.data.meshes.new('mol_Ca2_shape')
me_mol_ca2_shape.from_pydata([(0.0, 0.0, -0.005), (0.003618, -0.002629, -0.002236), (-0.001382, -0.004253, -0.002236), (-0.004472, 0.0, -0.002236), (-0.001382, 0.004253, -0.002236), (0.003618, 0.002629, -0.002236), (0.001382, -0.004253, 0.002236), (-0.003618, -0.002629, 0.002236), (-0.003618, 0.002629, 0.002236), (0.001382, 0.004253, 0.002236), (0.004472, 0.0, 0.002236), (0.0, 0.0, 0.005), (-0.0008123, -0.0025, -0.004253), (0.002127, -0.001545, -0.004253), (0.001314, -0.004045, -0.002629), (0.002127, 0.001545, -0.004253), (0.004253, 0.0, -0.002629), (-0.002629, 0.0, -0.004253), (-0.003441, -0.0025, -0.002629), (-0.0008123, 0.0025, -0.004253), (-0.003441, 0.0025, -0.002629), (0.001314, 0.004045, -0.002629), (0.004755, 0.001545, 0.0), (0.004755, -0.001545, 0.0), (0.002939, -0.004045, 0.0), (0.0, -0.005, 0.0), (-0.002939, -0.004045, 0.0), (-0.004755, -0.001545, 0.0), (-0.004755, 0.001545, 0.0), (-0.002939, 0.004045, 0.0), (0.0, 0.005, 0.0), (0.002939, 0.004045, 0.0), (0.003441, -0.0025, 0.002629), (-0.001314, -0.004045, 0.002629), (-0.004253, 0.0, 0.002629), (-0.001314, 0.004045, 0.002629), (0.003441, 0.0025, 0.002629), (0.002629, 0.0, 0.004253), (0.0008123, -0.0025, 0.004253), (-0.002127, -0.001545, 0.004253), (-0.002127, 0.001545, 0.004253), (0.0008123, 0.0025, 0.004253)], [], [(14, 2, 12), (12, 13, 14), (1, 14, 13), (12, 0, 13), (16, 1, 13), (13, 15, 16), (5, 16, 15), (13, 0, 15), (18, 3, 17), (17, 12, 18), (2, 18, 12), (17, 0, 12), (20, 4, 19), (19, 17, 20), (3, 20, 17), (19, 0, 17), (21, 5, 15), (15, 19, 21), (4, 21, 19), (15, 0, 19), (23, 1, 16), (16, 22, 23), (10, 23, 22), (22, 16, 5), (25, 2, 14), (14, 24, 25), (6, 25, 24), (24, 14, 1), (27, 3, 18), (18, 26, 27), (7, 27, 26), (26, 18, 2), (29, 4, 20), (20, 28, 29), (8, 29, 28), (28, 20, 3), (31, 5, 21), (21, 30, 31), (9, 31, 30), (30, 21, 4), (32, 6, 24), (24, 23, 32), (10, 32, 23), (23, 24, 1), (33, 7, 26), (26, 25, 33), (6, 33, 25), (25, 26, 2), (34, 8, 28), (28, 27, 34), (7, 34, 27), (27, 28, 3), (35, 9, 30), (30, 29, 35), (8, 35, 29), (29, 30, 4), (36, 10, 22), (22, 31, 36), (9, 36, 31), (31, 22, 5), (38, 6, 32), (32, 37, 38), (11, 38, 37), (37, 32, 10), (39, 7, 33), (33, 38, 39), (11, 39, 38), (38, 33, 6), (40, 8, 34), (34, 39, 40), (11, 40, 39), (39, 34, 7), (41, 9, 35), (35, 40, 41), (11, 41, 40), (40, 35, 8), (37, 10, 36), (36, 41, 37), (11, 37, 41), (41, 36, 9)])
me_mol_ca2_shape.materials.append(mat_mol_ca2_mat)
me_mol_ca2_shape.use_remesh_fix_poles = True
me_mol_ca2_shape.use_remesh_preserve_attributes = False
me_mol_ca2_shape.update()
me_cube_002 = bpy.data.meshes.new('Cube.002')
me_cube_002.from_pydata([(-1.0, -1.0, -1.0), (-1.0, -1.0, 1.0), (-1.0, 1.0, -1.0), (-1.0, 1.0, 1.0), (1.0, -1.0, -1.0), (1.0, -1.0, 1.0), (1.0, 1.0, -1.0), (1.0, 1.0, 1.0)], [], [(1, 2, 0), (3, 6, 2), (7, 4, 6), (5, 0, 4), (6, 0, 2), (3, 5, 7), (1, 3, 2), (3, 7, 6), (7, 5, 4), (5, 1, 0), (6, 4, 0), (3, 1, 5)])
_uv = me_cube_002.uv_layers.new(name='UVMap')
_uv.uv.foreach_set('vector', [0.625, 0.0, 0.375, 0.25, 0.375, 0.0, 0.625, 0.25, 0.375, 0.5, 0.375, 0.25, 0.625, 0.5, 0.375, 0.75, 0.375, 0.5, 0.625, 0.75, 0.375, 1.0, 0.375, 0.75, 0.375, 0.5, 0.125, 0.75, 0.125, 0.5, 0.875, 0.5, 0.625, 0.75, 0.625, 0.5, 0.625, 0.0, 0.625, 0.25, 0.375, 0.25, 0.625, 0.25, 0.625, 0.5, 0.375, 0.5, 0.625, 0.5, 0.625, 0.75, 0.375, 0.75, 0.625, 0.75, 0.625, 1.0, 0.375, 1.0, 0.375, 0.5, 0.375, 0.75, 0.125, 0.75, 0.875, 0.5, 0.875, 0.75, 0.625, 0.75])
me_cube_002.use_remesh_fix_poles = True
me_cube_002.use_remesh_preserve_attributes = False
me_cube_002.update()
me_gamer_improved_058 = bpy.data.meshes.new('gamer_improved.058')
me_gamer_improved_058.from_pydata([(-0.8017, 1.109, 0.5232), (-0.7964, 1.138, 0.5272), (-0.8111, 1.129, 0.5483), (-0.8142, 1.099, 0.5514), (-0.7833, 1.13, 0.5039), (-0.7829, 1.102, 0.4944), (-0.762, 1.123, 0.4791), (-0.7641, 1.149, 0.4959), (-0.7434, 1.158, 0.4781), (-0.7513, 1.179, 0.504), (-0.722, 1.186, 0.4825), (-0.7308, 1.205, 0.5075), (-0.7038, 1.223, 0.494), (-0.6939, 1.254, 0.5134), (-0.7202, 1.231, 0.5204), (-0.7522, 1.209, 0.5357), (-0.7153, 1.257, 0.5368), (-0.7358, 1.238, 0.5428), (-0.7359, 1.261, 0.5582), (-0.7564, 1.238, 0.5618), (-0.7784, 1.24, 0.5827), (-0.7566, 1.267, 0.5821), (-0.7762, 1.216, 0.5655), (-0.7975, 1.194, 0.5703), (-0.7995, 1.217, 0.5891), (-0.7807, 1.194, 0.5488), (-0.7721, 1.182, 0.528), (-0.7994, 1.165, 0.5459), (-0.8219, 1.147, 0.57), (-0.815, 1.173, 0.5737), (-0.7806, 1.158, 0.5165), (-0.8187, 1.193, 0.5946), (-0.8304, 1.164, 0.5961), (-0.8316, 1.183, 0.6207), (-0.8336, 1.152, 0.6209), (-0.8322, 1.135, 0.5958), (-0.8295, 1.125, 0.6173), (-0.8312, 1.105, 0.6), (-0.823, 1.117, 0.5731), (-0.8193, 1.087, 0.5797), (-0.8178, 1.131, 0.6421), (-0.8237, 1.166, 0.6449), (-0.8198, 1.196, 0.6461), (-0.8204, 1.217, 0.6201), (-0.8087, 1.219, 0.6471), (-0.7919, 1.235, 0.661), (-0.8042, 1.244, 0.6368), (-0.789, 1.266, 0.6249), (-0.7989, 1.242, 0.6074), (-0.7872, 1.262, 0.6546), (-0.7719, 1.284, 0.6401), (-0.7639, 1.284, 0.6112), (-0.746, 1.305, 0.6299), (-0.7203, 1.322, 0.6193), (-0.7366, 1.298, 0.5988), (-0.7323, 1.282, 0.5736), (-0.7103, 1.315, 0.5959), (-0.7131, 1.301, 0.5746), (-0.6893, 1.3, 0.5582), (-0.689, 1.32, 0.581), (-0.7131, 1.28, 0.5559), (-0.6936, 1.279, 0.5373), (-0.7779, 1.261, 0.6001)], [], [(0, 1, 4), (2, 1, 0), (3, 2, 0), (4, 5, 0), (6, 5, 4), (4, 7, 6), (7, 8, 6), (10, 8, 9), (8, 7, 9), (9, 11, 10), (11, 12, 10), (14, 12, 11), (13, 12, 14), (15, 14, 11), (17, 14, 15), (16, 13, 14), (14, 17, 16), (18, 16, 17), (17, 19, 18), (19, 17, 15), (20, 21, 19), (20, 19, 22), (21, 18, 19), (15, 22, 19), (24, 22, 23), (23, 22, 25), (25, 22, 15), (24, 20, 22), (15, 26, 25), (27, 25, 26), (23, 25, 27), (27, 28, 29), (28, 27, 2), (23, 27, 29), (27, 26, 30), (27, 30, 1), (1, 2, 27), (1, 30, 4), (26, 9, 30), (9, 7, 30), (30, 7, 4), (29, 28, 32), (31, 29, 32), (23, 29, 31), (32, 33, 31), (34, 33, 32), (32, 35, 34), (32, 28, 35), (35, 36, 34), (36, 35, 37), (38, 37, 35), (35, 28, 38), (2, 38, 28), (39, 38, 3), (38, 39, 37), (2, 3, 38), (40, 34, 36), (34, 40, 41), (33, 34, 41), (41, 42, 33), (44, 43, 42), (42, 43, 33), (43, 44, 46), (46, 44, 45), (46, 48, 43), (47, 48, 46), (46, 49, 47), (45, 49, 46), (50, 47, 49), (51, 47, 50), (50, 52, 51), (52, 53, 54), (54, 51, 52), (55, 54, 57), (21, 54, 55), (54, 21, 51), (53, 56, 54), (56, 57, 54), (58, 57, 59), (58, 60, 57), (56, 59, 57), (57, 60, 55), (60, 58, 61), (61, 16, 60), (18, 60, 16), (55, 60, 18), (61, 13, 16), (55, 18, 21), (47, 51, 62), (51, 21, 62), (62, 20, 48), (62, 21, 20), (62, 48, 47), (43, 48, 24), (20, 24, 48), (43, 31, 33), (24, 31, 43), (31, 24, 23), (15, 9, 26), (15, 11, 9)])
me_gamer_improved_058.polygons.foreach_set('material_index', [1, 1, 1, 1, 1, 1, 1, 1, 1, 1, 1, 1, 1, 1, 1, 1, 1, 1, 1, 1, 1, 1, 1, 1, 1, 1, 1, 1, 1, 1, 1, 1, 1, 1, 1, 1, 1, 1, 1, 1, 1, 1, 1, 1, 1, 1, 1, 1, 1, 1, 1, 1, 1, 1, 1, 1, 1, 1, 1, 1, 1, 1, 1, 1, 1, 1, 1, 1, 1, 1, 1, 1, 1, 1, 1, 1, 1, 1, 1, 1, 1, 1, 1, 1, 1, 1, 1, 1, 1, 1, 1, 1, 1, 1, 1, 1, 1, 1, 1, 1])
me_gamer_improved_058.materials.append(mat_bnd_unset_mat_046)
me_gamer_improved_058.materials.append(mat_1_mat_023)
me_gamer_improved_058.materials.append(mat_bnd_unset_mat_047)
me_gamer_improved_058.use_remesh_preserve_volume = False
me_gamer_improved_058.use_remesh_preserve_attributes = False
me_gamer_improved_058.use_mirror_vertex_groups = False
me_gamer_improved_058.update()
me_gamer_improved_020 = bpy.data.meshes.new('gamer_improved.020')
me_gamer_improved_020.from_pydata([(-0.8017, 1.109, 0.5232), (-0.7964, 1.138, 0.5272), (-0.8111, 1.129, 0.5483), (-0.8142, 1.099, 0.5514), (-0.7833, 1.13, 0.5039), (-0.7829, 1.102, 0.4944), (-0.762, 1.123, 0.4791), (-0.7641, 1.149, 0.4959), (-0.7434, 1.158, 0.4781), (-0.7513, 1.179, 0.504), (-0.722, 1.186, 0.4825), (-0.7308, 1.205, 0.5075), (-0.7038, 1.223, 0.494), (-0.6939, 1.254, 0.5134), (-0.7202, 1.231, 0.5204), (-0.7522, 1.209, 0.5357), (-0.7153, 1.257, 0.5368), (-0.7358, 1.238, 0.5428), (-0.7359, 1.261, 0.5582), (-0.7564, 1.238, 0.5618), (-0.7784, 1.24, 0.5827), (-0.7566, 1.267, 0.5821), (-0.7762, 1.216, 0.5655), (-0.7975, 1.194, 0.5703), (-0.7995, 1.217, 0.5891), (-0.7807, 1.194, 0.5488), (-0.7721, 1.182, 0.528), (-0.7994, 1.165, 0.5459), (-0.8219, 1.147, 0.57), (-0.815, 1.173, 0.5737), (-0.7806, 1.158, 0.5165), (-0.8187, 1.193, 0.5946), (-0.8304, 1.164, 0.5961), (-0.8316, 1.183, 0.6207), (-0.8336, 1.152, 0.6209), (-0.8322, 1.135, 0.5958), (-0.8295, 1.125, 0.6173), (-0.8312, 1.105, 0.6), (-0.823, 1.117, 0.5731), (-0.8193, 1.087, 0.5797), (-0.8178, 1.131, 0.6421), (-0.8237, 1.166, 0.6449), (-0.8198, 1.196, 0.6461), (-0.8204, 1.217, 0.6201), (-0.8087, 1.219, 0.6471), (-0.7919, 1.235, 0.661), (-0.8042, 1.244, 0.6368), (-0.789, 1.266, 0.6249), (-0.7989, 1.242, 0.6074), (-0.7872, 1.262, 0.6546), (-0.7719, 1.284, 0.6401), (-0.7639, 1.284, 0.6112), (-0.746, 1.305, 0.6299), (-0.7203, 1.322, 0.6193), (-0.7366, 1.298, 0.5988), (-0.7323, 1.282, 0.5736), (-0.7103, 1.315, 0.5959), (-0.7131, 1.301, 0.5746), (-0.6893, 1.3, 0.5582), (-0.689, 1.32, 0.581), (-0.7131, 1.28, 0.5559), (-0.6936, 1.279, 0.5373), (-0.7779, 1.261, 0.6001)], [], [(0, 1, 4), (2, 1, 0), (3, 2, 0), (4, 5, 0), (6, 5, 4), (4, 7, 6), (7, 8, 6), (10, 8, 9), (8, 7, 9), (9, 11, 10), (11, 12, 10), (14, 12, 11), (13, 12, 14), (15, 14, 11), (17, 14, 15), (16, 13, 14), (14, 17, 16), (18, 16, 17), (17, 19, 18), (19, 17, 15), (20, 21, 19), (20, 19, 22), (21, 18, 19), (15, 22, 19), (24, 22, 23), (23, 22, 25), (25, 22, 15), (24, 20, 22), (15, 26, 25), (27, 25, 26), (23, 25, 27), (27, 28, 29), (28, 27, 2), (23, 27, 29), (27, 26, 30), (27, 30, 1), (1, 2, 27), (1, 30, 4), (26, 9, 30), (9, 7, 30), (30, 7, 4), (29, 28, 32), (31, 29, 32), (23, 29, 31), (32, 33, 31), (34, 33, 32), (32, 35, 34), (32, 28, 35), (35, 36, 34), (36, 35, 37), (38, 37, 35), (35, 28, 38), (2, 38, 28), (39, 38, 3), (38, 39, 37), (2, 3, 38), (40, 34, 36), (34, 40, 41), (33, 34, 41), (41, 42, 33), (44, 43, 42), (42, 43, 33), (43, 44, 46), (46, 44, 45), (46, 48, 43), (47, 48, 46), (46, 49, 47), (45, 49, 46), (50, 47, 49), (51, 47, 50), (50, 52, 51), (52, 53, 54), (54, 51, 52), (55, 54, 57), (21, 54, 55), (54, 21, 51), (53, 56, 54), (56, 57, 54), (58, 57, 59), (58, 60, 57), (56, 59, 57), (57, 60, 55), (60, 58, 61), (61, 16, 60), (18, 60, 16), (55, 60, 18), (61, 13, 16), (55, 18, 21), (47, 51, 62), (51, 21, 62), (62, 20, 48), (62, 21, 20), (62, 48, 47), (43, 48, 24), (20, 24, 48), (43, 31, 33), (24, 31, 43), (31, 24, 23), (15, 9, 26), (15, 11, 9)])
me_gamer_improved_020.polygons.foreach_set('material_index', [1, 1, 1, 1, 1, 1, 1, 1, 1, 1, 1, 1, 1, 1, 1, 1, 1, 1, 1, 1, 1, 1, 1, 1, 1, 1, 1, 1, 1, 1, 1, 1, 1, 1, 1, 1, 1, 1, 1, 1, 1, 1, 1, 1, 1, 1, 1, 1, 1, 1, 1, 1, 1, 1, 1, 1, 1, 1, 1, 1, 1, 1, 1, 1, 1, 1, 1, 1, 1, 1, 1, 1, 1, 1, 1, 1, 1, 1, 1, 1, 1, 1, 1, 1, 1, 1, 1, 1, 1, 1, 1, 1, 1, 1, 1, 1, 1, 1, 1, 1])
me_gamer_improved_020.materials.append(mat_bnd_unset_mat_002)
me_gamer_improved_020.materials.append(mat_1_mat_001)
me_gamer_improved_020.materials.append(mat_bnd_unset_mat_001)
me_gamer_improved_020.use_remesh_preserve_volume = False
me_gamer_improved_020.use_remesh_preserve_attributes = False
me_gamer_improved_020.use_mirror_vertex_groups = False
me_gamer_improved_020.update()
me_gamer_improved_001 = bpy.data.meshes.new('gamer_improved.001')
me_gamer_improved_001.from_pydata([(-0.8017, 1.109, 0.5232), (-0.7964, 1.138, 0.5272), (-0.8111, 1.129, 0.5483), (-0.8142, 1.099, 0.5514), (-0.7833, 1.13, 0.5039), (-0.7829, 1.102, 0.4944), (-0.762, 1.123, 0.4791), (-0.7641, 1.149, 0.4959), (-0.7434, 1.158, 0.4781), (-0.7513, 1.179, 0.504), (-0.722, 1.186, 0.4825), (-0.7308, 1.205, 0.5075), (-0.7038, 1.223, 0.494), (-0.6939, 1.254, 0.5134), (-0.7202, 1.231, 0.5204), (-0.7522, 1.209, 0.5357), (-0.7153, 1.257, 0.5368), (-0.7358, 1.238, 0.5428), (-0.7359, 1.261, 0.5582), (-0.7564, 1.238, 0.5618), (-0.7784, 1.24, 0.5827), (-0.7566, 1.267, 0.5821), (-0.7762, 1.216, 0.5655), (-0.7975, 1.194, 0.5703), (-0.7995, 1.217, 0.5891), (-0.7807, 1.194, 0.5488), (-0.7721, 1.182, 0.528), (-0.7994, 1.165, 0.5459), (-0.8219, 1.147, 0.57), (-0.815, 1.173, 0.5737), (-0.7806, 1.158, 0.5165), (-0.8187, 1.193, 0.5946), (-0.8304, 1.164, 0.5961), (-0.8316, 1.183, 0.6207), (-0.8336, 1.152, 0.6209), (-0.8322, 1.135, 0.5958), (-0.8295, 1.125, 0.6173), (-0.8312, 1.105, 0.6), (-0.823, 1.117, 0.5731), (-0.8193, 1.087, 0.5797), (-0.8178, 1.131, 0.6421), (-0.8237, 1.166, 0.6449), (-0.8198, 1.196, 0.6461), (-0.8204, 1.217, 0.6201), (-0.8087, 1.219, 0.6471), (-0.7919, 1.235, 0.661), (-0.8042, 1.244, 0.6368), (-0.789, 1.266, 0.6249), (-0.7989, 1.242, 0.6074), (-0.7872, 1.262, 0.6546), (-0.7719, 1.284, 0.6401), (-0.7639, 1.284, 0.6112), (-0.746, 1.305, 0.6299), (-0.7203, 1.322, 0.6193), (-0.7366, 1.298, 0.5988), (-0.7323, 1.282, 0.5736), (-0.7103, 1.315, 0.5959), (-0.7131, 1.301, 0.5746), (-0.6893, 1.3, 0.5582), (-0.689, 1.32, 0.581), (-0.7131, 1.28, 0.5559), (-0.6936, 1.279, 0.5373), (-0.7779, 1.261, 0.6001), (-0.8117, 1.119, 0.5132), (-0.8064, 1.148, 0.5172), (-0.8211, 1.139, 0.5383), (-0.8242, 1.109, 0.5414), (-0.7933, 1.14, 0.4939), (-0.7929, 1.112, 0.4844), (-0.772, 1.133, 0.4691), (-0.7741, 1.159, 0.4859), (-0.7534, 1.168, 0.4681), (-0.7613, 1.189, 0.494), (-0.732, 1.196, 0.4725), (-0.7408, 1.215, 0.4975), (-0.7138, 1.233, 0.484), (-0.7039, 1.264, 0.5034), (-0.7302, 1.241, 0.5104), (-0.7622, 1.219, 0.5257), (-0.7253, 1.267, 0.5268), (-0.7458, 1.248, 0.5328), (-0.7459, 1.271, 0.5482), (-0.7664, 1.248, 0.5518), (-0.7884, 1.25, 0.5727), (-0.7666, 1.277, 0.5721), (-0.7862, 1.226, 0.5555), (-0.8075, 1.204, 0.5603), (-0.8095, 1.227, 0.5791), (-0.7907, 1.204, 0.5388), (-0.7821, 1.192, 0.518), (-0.8094, 1.175, 0.5359), (-0.8319, 1.157, 0.56), (-0.825, 1.183, 0.5637), (-0.7906, 1.168, 0.5065), (-0.8287, 1.203, 0.5846), (-0.8404, 1.174, 0.5861), (-0.8416, 1.193, 0.6107), (-0.8436, 1.162, 0.6109), (-0.8422, 1.145, 0.5858), (-0.8395, 1.135, 0.6073), (-0.8412, 1.115, 0.59), (-0.833, 1.127, 0.5631), (-0.8293, 1.097, 0.5697), (-0.8278, 1.141, 0.6321), (-0.8337, 1.176, 0.6349), (-0.8298, 1.206, 0.6361), (-0.8304, 1.227, 0.6101), (-0.8187, 1.229, 0.6371), (-0.8019, 1.245, 0.651), (-0.8142, 1.254, 0.6268), (-0.799, 1.276, 0.6149), (-0.8089, 1.252, 0.5974), (-0.7972, 1.272, 0.6446), (-0.7819, 1.294, 0.6301), (-0.7739, 1.294, 0.6012), (-0.756, 1.315, 0.6199), (-0.7303, 1.332, 0.6093), (-0.7466, 1.308, 0.5888), (-0.7423, 1.292, 0.5636), (-0.7203, 1.325, 0.5859), (-0.7231, 1.311, 0.5646), (-0.6993, 1.31, 0.5482), (-0.699, 1.33, 0.571), (-0.7231, 1.29, 0.5459), (-0.7036, 1.289, 0.5273), (-0.7879, 1.271, 0.5901)], [], [(0, 4, 1), (2, 0, 1), (3, 0, 2), (4, 0, 5), (6, 4, 5), (4, 6, 7), (7, 6, 8), (10, 9, 8), (8, 9, 7), (9, 10, 11), (11, 10, 12), (14, 11, 12), (13, 14, 12), (15, 11, 14), (17, 15, 14), (16, 14, 13), (14, 16, 17), (18, 17, 16), (17, 18, 19), (19, 15, 17), (20, 19, 21), (20, 22, 19), (21, 19, 18), (15, 19, 22), (24, 23, 22), (23, 25, 22), (25, 15, 22), (24, 22, 20), (15, 25, 26), (27, 26, 25), (23, 27, 25), (27, 29, 28), (28, 2, 27), (23, 29, 27), (27, 30, 26), (27, 1, 30), (1, 27, 2), (1, 4, 30), (26, 30, 9), (9, 30, 7), (30, 4, 7), (29, 32, 28), (31, 32, 29), (23, 31, 29), (32, 31, 33), (34, 32, 33), (32, 34, 35), (32, 35, 28), (35, 34, 36), (36, 37, 35), (38, 35, 37), (35, 38, 28), (2, 28, 38), (39, 3, 38), (38, 37, 39), (2, 38, 3), (40, 36, 34), (34, 41, 40), (33, 41, 34), (41, 33, 42), (44, 42, 43), (42, 33, 43), (43, 46, 44), (46, 45, 44), (46, 43, 48), (47, 46, 48), (46, 47, 49), (45, 46, 49), (50, 49, 47), (51, 50, 47), (50, 51, 52), (52, 54, 53), (54, 52, 51), (55, 57, 54), (21, 55, 54), (54, 51, 21), (53, 54, 56), (56, 54, 57), (58, 59, 57), (58, 57, 60), (56, 57, 59), (57, 55, 60), (60, 61, 58), (61, 60, 16), (18, 16, 60), (55, 18, 60), (61, 16, 13), (55, 21, 18), (47, 62, 51), (51, 62, 21), (62, 48, 20), (62, 20, 21), (62, 47, 48), (43, 24, 48), (20, 48, 24), (43, 33, 31), (24, 43, 31), (31, 23, 24), (15, 26, 9), (15, 9, 11), (63, 64, 67), (65, 64, 63), (66, 65, 63), (67, 68, 63), (69, 68, 67), (67, 70, 69), (70, 71, 69), (73, 71, 72), (71, 70, 72), (72, 74, 73), (74, 75, 73), (77, 75, 74), (76, 75, 77), (78, 77, 74), (80, 77, 78), (79, 76, 77), (77, 80, 79), (81, 79, 80), (80, 82, 81), (82, 80, 78), (83, 84, 82), (83, 82, 85), (84, 81, 82), (78, 85, 82), (87, 85, 86), (86, 85, 88), (88, 85, 78), (87, 83, 85), (78, 89, 88), (90, 88, 89), (86, 88, 90), (90, 91, 92), (91, 90, 65), (86, 90, 92), (90, 89, 93), (90, 93, 64), (64, 65, 90), (64, 93, 67), (89, 72, 93), (72, 70, 93), (93, 70, 67), (92, 91, 95), (94, 92, 95), (86, 92, 94), (95, 96, 94), (97, 96, 95), (95, 98, 97), (95, 91, 98), (98, 99, 97), (99, 98, 100), (101, 100, 98), (98, 91, 101), (65, 101, 91), (102, 101, 66), (101, 102, 100), (65, 66, 101), (103, 97, 99), (97, 103, 104), (96, 97, 104), (104, 105, 96), (107, 106, 105), (105, 106, 96), (106, 107, 109), (109, 107, 108), (109, 111, 106), (110, 111, 109), (109, 112, 110), (108, 112, 109), (113, 110, 112), (114, 110, 113), (113, 115, 114), (115, 116, 117), (117, 114, 115), (118, 117, 120), (84, 117, 118), (117, 84, 114), (116, 119, 117), (119, 120, 117), (121, 120, 122), (121, 123, 120), (119, 122, 120), (120, 123, 118), (123, 121, 124), (124, 79, 123), (81, 123, 79), (118, 123, 81), (124, 76, 79), (118, 81, 84), (110, 114, 125), (114, 84, 125), (125, 83, 111), (125, 84, 83), (125, 111, 110), (106, 111, 87), (83, 87, 111), (106, 94, 96), (87, 94, 106), (94, 87, 86), (78, 72, 89), (78, 74, 72), (50, 113, 112), (113, 50, 52), (115, 52, 53), (116, 53, 56), (56, 59, 122), (122, 59, 58), (121, 58, 61), (61, 13, 76), (13, 12, 75), (12, 10, 73), (10, 8, 71), (8, 6, 69), (6, 5, 68), (5, 0, 63), (0, 3, 66), (3, 39, 102), (37, 100, 102), (36, 99, 100), (36, 40, 103), (41, 104, 103), (104, 41, 42), (105, 42, 44), (44, 45, 108), (108, 45, 49), (50, 112, 49), (113, 52, 115), (115, 53, 116), (116, 56, 119), (56, 122, 119), (122, 58, 121), (121, 61, 124), (61, 76, 124), (13, 75, 76), (12, 73, 75), (10, 71, 73), (8, 69, 71), (6, 68, 69), (5, 63, 68), (0, 66, 63), (3, 102, 66), (37, 102, 39), (36, 100, 37), (36, 103, 99), (41, 103, 40), (104, 42, 105), (105, 44, 107), (44, 108, 107), (108, 49, 112)])
me_gamer_improved_001.polygons.foreach_set('material_index', [1, 1, 1, 1, 1, 1, 1, 1, 1, 1, 1, 1, 1, 1, 1, 1, 1, 1, 1, 1, 1, 1, 1, 1, 1, 1, 1, 1, 1, 1, 1, 1, 1, 1, 1, 1, 1, 1, 1, 1, 1, 1, 1, 1, 1, 1, 1, 1, 1, 1, 1, 1, 1, 1, 1, 1, 1, 1, 1, 1, 1, 1, 1, 1, 1, 1, 1, 1, 1, 1, 1, 1, 1, 1, 1, 1, 1, 1, 1, 1, 1, 1, 1, 1, 1, 1, 1, 1, 1, 1, 1, 1, 1, 1, 1, 1, 1, 1, 1, 1, 4, 4, 4, 4, 4, 4, 4, 4, 4, 4, 4, 4, 4, 4, 4, 4, 4, 4, 4, 4, 4, 4, 4, 4, 4, 4, 4, 4, 4, 4, 4, 4, 4, 4, 4, 4, 4, 4, 4, 4, 4, 4, 4, 4, 4, 4, 4, 4, 4, 4, 4, 4, 4, 4, 4, 4, 4, 4, 4, 4, 4, 4, 4, 4, 4, 4, 4, 4, 4, 4, 4, 4, 4, 4, 4, 4, 4, 4, 4, 4, 4, 4, 4, 4, 4, 4, 4, 4, 4, 4, 4, 4, 4, 4, 4, 4, 4, 4, 4, 4, 1, 1, 1, 1, 1, 1, 1, 1, 1, 1, 1, 1, 1, 1, 1, 1, 1, 1, 1, 1, 1, 1, 1, 1, 1, 1, 1, 1, 1, 1, 1, 1, 1, 1, 1, 1, 1, 1, 1, 1, 1, 1, 1, 1, 1, 1, 1, 1])
me_gamer_improved_001.materials.append(mat_bnd_unset_mat_010)
me_gamer_improved_001.materials.append(mat_1_mat_005)
me_gamer_improved_001.materials.append(mat_bnd_unset_mat_009)
me_gamer_improved_001.materials.append(mat_bnd_unset_mat_012)
me_gamer_improved_001.materials.append(mat_1_mat_007)
me_gamer_improved_001.materials.append(mat_bnd_unset_mat_011)
me_gamer_improved_001.use_remesh_preserve_volume = False
me_gamer_improved_001.use_remesh_preserve_attributes = False
me_gamer_improved_001.use_mirror_vertex_groups = False
me_gamer_improved_001.update()
me_mol_nmdar_d_pos = bpy.data.meshes.new('mol_NMDAR_D_pos')
me_mol_nmdar_d_pos.from_pydata([], [], [])
me_mol_nmdar_d_pos.use_remesh_fix_poles = True
me_mol_nmdar_d_pos.use_remesh_preserve_attributes = False
me_mol_nmdar_d_pos.update()
me_mol_nmdar_0b_pos = bpy.data.meshes.new('mol_NMDAR_0B_pos')
me_mol_nmdar_0b_pos.from_pydata([], [], [])
me_mol_nmdar_0b_pos.use_remesh_fix_poles = True
me_mol_nmdar_0b_pos.use_remesh_preserve_attributes = False
me_mol_nmdar_0b_pos.update()
me_mol_nmdar_1b_pos = bpy.data.meshes.new('mol_NMDAR_1B_pos')
me_mol_nmdar_1b_pos.from_pydata([], [], [])
me_mol_nmdar_1b_pos.use_remesh_fix_poles = True
me_mol_nmdar_1b_pos.use_remesh_preserve_attributes = False
me_mol_nmdar_1b_pos.update()
me_mol_nmdar_db_pos = bpy.data.meshes.new('mol_NMDAR_DB_pos')
me_mol_nmdar_db_pos.from_pydata([], [], [])
me_mol_nmdar_db_pos.use_remesh_fix_poles = True
me_mol_nmdar_db_pos.use_remesh_preserve_attributes = False
me_mol_nmdar_db_pos.update()
me_mol_nmdar_2b_pos = bpy.data.meshes.new('mol_NMDAR_2B_pos')
me_mol_nmdar_2b_pos.from_pydata([], [], [])
me_mol_nmdar_2b_pos.use_remesh_fix_poles = True
me_mol_nmdar_2b_pos.use_remesh_preserve_attributes = False
me_mol_nmdar_2b_pos.update()
me_mol_nmdar_b_pos = bpy.data.meshes.new('mol_NMDAR_B_pos')
me_mol_nmdar_b_pos.from_pydata([], [], [])
me_mol_nmdar_b_pos.use_remesh_fix_poles = True
me_mol_nmdar_b_pos.use_remesh_preserve_attributes = False
me_mol_nmdar_b_pos.update()
me_mol_nmdar_pos = bpy.data.meshes.new('mol_NMDAR_pos')
me_mol_nmdar_pos.from_pydata([], [], [])
me_mol_nmdar_pos.use_remesh_fix_poles = True
me_mol_nmdar_pos.use_remesh_preserve_attributes = False
me_mol_nmdar_pos.update()
me_mol_ca2_pos = bpy.data.meshes.new('mol_Ca2_pos')
me_mol_ca2_pos.from_pydata([], [], [])
me_mol_ca2_pos.use_remesh_fix_poles = True
me_mol_ca2_pos.use_remesh_preserve_attributes = False
me_mol_ca2_pos.update()
me_mol_glu_pos = bpy.data.meshes.new('mol_glu_pos')
me_mol_glu_pos.from_pydata([(-1.25, 1.291, 0.4585), (-0.8247, 1.084, 0.9768), (-0.522, 1.388, 0.6757), (-0.5186, 0.9823, 0.7207), (-0.5602, 1.305, 0.5782), (-0.3101, 1.099, 0.06764), (-0.452, 1.426, 0.6095), (-0.5254, 0.7598, 0.3609), (-0.9511, 1.091, 0.8054), (-1.171, 1.108, 0.4491), (-0.9203, 1.496, 0.4038), (-0.259, 1.361, 0.2854), (-0.4176, 1.229, 1.01), (-1.088, 1.306, 0.3206), (-0.3195, 1.119, 0.9944), (-0.894, 0.9251, 0.746), (-0.7701, 1.214, 0.3317), (-0.9717, 1.267, 0.2146), (-1.152, 1.1, 0.3704), (-0.9027, 1.537, 0.5304), (-0.9455, 1.313, 0.9226), (-0.6881, 1.584, 0.3495), (-1.081, 1.45, 0.5155), (-0.8687, 1.001, 0.6334), (-0.8662, 1.159, 0.9194), (-0.8286, 0.8145, 0.489), (-0.4276, 1.367, 0.6234), (-0.5435, 1.259, 0.5522), (-0.8773, 0.7984, 0.6806), (-0.4147, 1.16, 0.7926), (-0.7725, 1.176, 0.4065), (-0.3208, 1.096, 0.7178), (-0.9508, 1.058, 0.8543), (-0.7274, 1.249, 0.3434), (-0.8718, 0.8945, 0.6156), (-0.4807, 1.392, 0.5522), (-0.4082, 1.571, 0.2648), (-0.7993, 1.556, 0.4931), (-0.6032, 1.3, 0.4978), (-0.8433, 0.8168, 0.6958), (-0.3866, 1.25, 0.4968), (-0.5075, 1.189, 0.6358), (-0.9815, 1.098, 0.1664), (-1.001, 1.206, 0.5845), (-0.6906, 1.604, 0.4344), (-0.6221, 1.696, 0.535), (-0.5539, 1.351, 0.2705), (-0.8565, 1.599, 0.8039), (-1.168, 1.14, 0.6264), (-0.7475, 1.15, 0.8344), (-0.6993, 1.032, 0.2419), (-1.17, 1.308, 0.6315), (-1.032, 1.362, 0.7985), (-1.141, 1.046, 0.5227), (-0.4229, 1.312, 0.6003), (-0.7116, 1.066, 0.8178), (-0.8991, 1.095, 0.4559), (-0.6747, 0.6596, 0.2839), (-0.3943, 1.424, 0.3597), (-0.8396, 1.27, 0.7067), (-0.6416, 1.221, 0.3488), (-0.4578, 1.616, 0.1327), (-0.2604, 0.8228, 0.4684), (-0.6046, 1.351, 0.6621), (-0.956, 0.9042, 0.6343), (-1.195, 0.9641, 0.9307), (-0.812, 1.107, 0.232), (-0.873, 1.43, 0.7537), (-1.024, 1.306, 0.6855), (-0.2551, 1.005, 0.416), (-0.9386, 1.029, 0.6202), (-0.9355, 1.103, 0.5391), (-0.8353, 1.12, 0.7027), (-0.7546, 1.543, 0.6872), (-0.9976, 1.7, 0.4903), (-0.7298, 1.103, 1.071), (-1.161, 1.299, 0.8525), (-0.7674, 1.595, 0.4771), (-0.8217, 1.164, 0.5216), (-0.5131, 1.519, 0.6137), (-0.6013, 1.251, 0.6478), (-0.6432, 1.027, 0.4325), (-0.6697, 1.371, 0.6199), (-0.1743, 1.437, 0.6849), (-0.3867, 1.373, 0.6696), (-0.8269, 1.317, 0.2286), (-0.8156, 1.409, 0.5303), (-0.4444, 1.315, 0.6614), (-0.7579, 1.035, 0.6289), (-0.7316, 1.044, 0.4513), (-1.013, 1.201, 0.4561), (-0.8062, 1.113, 0.8402), (-0.3742, 0.9057, 0.4589), (-0.7658, 0.9985, 0.7487), (-0.983, 0.7982, 0.6874), (-0.7491, 0.9846, 0.4758), (-0.2763, 1.726, 0.7054), (-0.8945, 1.366, 0.7381), (-0.5954, 1.51, 0.7042), (-0.9028, 1.049, 0.7968), (-1.108, 1.397, 0.3944), (-0.792, 0.9365, 0.3535), (-0.6609, 0.9099, 0.7222), (-0.7112, 1.231, 0.5823), (-0.8176, 1.739, 0.3191), (-1.026, 1.408, 0.5631), (-0.7716, 1.221, 0.5901), (-0.747, 0.9427, 0.8795), (-0.5416, 1.213, 0.9886), (-0.6689, 1.317, 0.6019), (-0.7013, 1.602, 0.6843), (-1.213, 1.351, 0.5678), (-0.4976, 1.038, 0.3634), (-0.8319, 1.629, 0.9625), (-0.9, 1.502, 0.4552), (-0.558, 1.246, 0.3214), (-0.623, 1.447, 0.8551), (-0.3332, 1.267, 0.4639), (-0.7754, 1.105, 0.7015), (-1.045, 1.347, 0.5478), (-0.9905, 1.55, 0.2181), (-0.5683, 1.13, 0.8647), (-0.8171, 1.17, 0.3417), (-0.9033, 0.9813, 0.6587), (-0.7097, 0.7906, 0.8495), (-0.9103, 1.012, 0.445), (-0.4428, 1.331, 0.444), (-0.7154, 1.293, 0.7089), (-0.7162, 0.6249, 0.8937), (-0.9815, 1.566, 0.5888), (-0.5048, 0.9803, 0.4272), (-0.9205, 1.314, 0.8629), (-0.8616, 1.184, 0.8188), (-0.7069, 1.241, 0.5902), (-0.6464, 1.087, 0.7731), (-0.6938, 1.338, 0.6479), (-0.7978, 1.373, 0.6334), (-1.195, 1.117, 0.1367), (-0.7863, 1.161, 0.6275), (-0.4618, 1.426, 0.1311), (-1.15, 1.134, 0.6493), (-0.372, 1.166, 0.5708), (-0.6865, 1.271, 0.7715), (-0.5285, 1.073, 0.4407), (-0.5121, 1.002, 0.3874), (-0.7135, 0.9191, 0.3227), (-0.755, 1.41, 0.4632), (-0.6472, 1.113, 0.3612), (-0.9374, 1.399, 0.5984), (-0.9172, 1.035, 0.8703), (-0.5816, 0.27, 0.5338), (-0.5398, 1.249, 0.578), (-1.106, 1.187, 0.4133), (-0.7606, 1.199, 0.4924), (-0.3079, 1.419, 0.6358), (-0.7898, 0.7592, 0.4308), (-0.8017, 0.9885, -0.0169), (-0.5427, 1.317, 0.4452), (-1.025, 1.504, 0.2584), (-0.7674, 0.786, -0.05367), (-1.037, 1.115, 0.5693), (-0.5269, 1.301, 0.4959), (-0.7638, 1.757, 0.6613), (-0.7698, 0.9694, 0.6757), (-0.8442, 0.9716, 0.8968), (-0.8245, 0.9894, 0.1846), (-1.137, 1.478, 0.3811), (-0.7111, 1.368, 0.8724), (-0.8667, 0.9678, 0.4859), (-0.2385, 1.303, 0.6203), (-0.6983, 1.472, 1.189), (-0.381, 1.127, 0.5884), (-1.364, 1.111, 0.2746), (-0.9777, 1.575, 0.6558), (-0.5184, 1.387, 0.7683), (-0.8686, 1.722, 0.4677), (-1.092, 1.054, 0.5233), (-0.7378, 0.9425, 0.5314), (-0.9236, 1.285, 0.2668), (-0.9197, 1.268, 0.304), (-0.3637, 1.603, 0.8953), (-0.8587, 1.706, 0.6315), (-1.215, 0.8716, 0.606), (-0.7503, 1.083, 0.6721), (-0.6759, 1.359, 0.2877), (-0.9356, 1.775, 0.633), (-0.1795, 1.607, 0.4589), (-0.7319, 1.394, 0.2252), (-0.3307, 1.024, 0.8476), (-0.5246, 1.229, 0.3166), (-0.4211, 1.229, 0.5459), (-0.3286, 1.203, 0.3501), (-0.6644, 1.201, 0.4956), (-0.7336, 0.805, 0.9947), (-0.4289, 1.452, 0.2875), (-1.283, 1.034, 0.4848), (-0.8704, 1.782, 0.5644), (-0.3147, 1.196, 0.5637), (-0.6736, 1.168, 0.02416), (-0.5473, 1.098, 0.7781), (-0.5755, 1.101, 0.4427), (-0.39, 1.268, 0.7218), (-0.4915, 1.321, 0.8121), (-0.5866, 1.105, 0.4312), (-0.7965, 1.278, 0.6053), (-0.797, 1.045, 0.1724), (-1.074, 1.46, 0.773), (-0.7405, 1.025, 0.7423), (-0.9608, 0.9804, 0.7494), (-0.8053, 1.353, 0.7457), (-1.054, 0.7647, 0.7091), (-0.7728, 1.162, 0.2809), (-0.872, 1.243, 1.134), (-0.4279, 0.9931, 0.7355), (-0.8877, 1.04, 0.4989), (-0.5195, 1.191, 0.7752), (-0.7374, 1.112, 0.246), (-0.8539, 1.282, 0.6382), (-0.533, 1.515, 0.1908), (-0.6973, 1.113, 0.8954), (-0.5622, 1.272, 0.766), (-0.5372, 1.128, 0.718), (-0.941, 0.9925, 0.4864), (-0.6329, 1.201, 0.631), (-0.6947, 1.175, 0.3975), (-0.837, 1.136, 0.3556), (-1.161, 1.071, 0.5662), (-0.9783, 1.318, 0.163), (-1.142, 1.38, 0.7671), (-0.6247, 1.272, 0.6893), (-1.162, 1.396, 0.7285), (-0.7458, 1.228, 0.3782), (-0.7427, 1.258, 0.6915), (-0.5243, 1.312, 0.4916), (-0.6735, 1.406, 0.7677), (-1.134, 1.298, 0.9537), (-0.8441, 1.193, 0.5346), (-1.098, 1.151, 0.4295), (-0.7368, 1.205, 0.6283), (-1.096, 1.474, 0.9377), (-0.9486, 1.176, 0.5428), (-0.5854, 1.027, 0.2093), (-0.7838, 0.4912, 0.04006), (-0.8406, 1.163, 0.5526), (-0.6327, 1.091, 0.656), (-0.6192, 1.258, 0.6971), (-0.4249, 1.583, 0.7408), (-0.7602, 1.175, 0.528), (-0.6707, 1.175, 0.3731), (-0.8085, 1.241, 0.565), (-0.3919, 0.9014, 0.5416), (-0.5983, 1.186, 0.8694), (-0.9055, 1.61, 0.6076), (-0.6219, 1.21, 0.7885), (-1.15, 0.9355, 0.5608), (-0.6217, 1.325, 0.4656), (-1.172, 1.594, 0.7414), (-0.6104, 1.37, 0.664), (-0.5283, 1.215, 0.5203), (-0.7215, 1.556, 0.6533), (-1.039, 0.8709, 0.126), (-0.8687, 1.185, 0.451), (-0.4687, 1.504, 0.3329), (-0.7969, 1.17, 0.8835), (-0.9729, 1.38, 0.7284), (-0.6869, 1.165, 0.2448), (-0.7578, 1.173, 0.9537), (-0.9, 1.256, 0.03179), (-1.085, 1.091, 0.4219), (-0.9736, 0.8398, 0.4365), (-0.778, 1.026, 0.3985), (-0.364, 0.5995, 0.529), (-0.6919, 1.488, 1.212), (-1.043, 1.059, 0.6828), (-0.3898, 1.327, 0.321), (-0.4772, 1.163, 0.7681), (-0.1953, 1.234, 0.416), (-0.9925, 1.188, 0.8312), (-0.8491, 1.18, 0.3536), (-0.5204, 1.702, 0.3605), (-0.9677, 1.236, 0.7263), (-0.7598, 0.4989, 0.8917), (-0.9138, 1.149, 0.6589), (-0.7303, 0.9128, 0.6944), (-0.8709, 1.296, 0.4794), (-1.119, 0.9891, 0.7768), (-0.8521, 1.454, 0.7137), (-0.6018, 1.446, 0.8076), (-0.5852, 0.9391, 0.4472), (-0.7997, 0.8794, 0.6048), (-0.4994, 1.144, 0.6527), (-0.7881, 1.608, 0.34), (-0.7136, 1.22, 0.2866), (-0.4875, 1.517, 0.8641), (-0.8267, 1.208, 0.504), (-0.8482, 1.285, 0.278), (-0.591, 1.25, 0.4063), (-0.2627, 0.8868, 0.7965), (-0.4124, 0.9586, 0.7004), (-0.7753, 1.709, 0.4838), (-0.7158, 1.55, 0.6991), (-0.5216, 1.068, 0.322), (-0.2039, 1.421, 0.3292), (-0.3686, 1.178, 0.1597), (-0.9762, 1.455, 1.025), (-0.9405, 1.132, 0.8611), (-0.9669, 1.202, 0.6244), (-0.6253, 1.4, 0.5178), (-0.6625, 1.239, 0.5267), (-0.8203, 0.9889, 0.7478), (-0.5952, 1.438, 0.4122), (-0.5086, 1.155, 0.7523), (-0.7612, 0.809, 0.5201), (-0.8809, 1.056, 0.6615), (-0.3536, 1.125, 0.4905), (-0.6821, 0.7588, 0.4228), (-0.9791, 0.9424, 0.6351), (-0.5134, 0.842, 0.362), (-0.8992, 1.173, 0.4724), (-0.8144, 1.218, 0.6312), (-0.9702, 1.206, 0.5286), (-1.08, 1.244, 0.2452), (-0.8543, 0.996, 0.8596), (-0.5463, 1.118, 0.6944), (-0.5662, 0.8048, 0.9288), (-0.998, 1.146, 0.8512), (-0.8588, 0.969, 0.4907), (-0.1497, 1.245, 0.5957), (-0.926, 1.329, 1.037), (-0.8684, 1.546, 0.5131), (-0.7447, 0.8512, 0.7403), (-0.8719, 1.049, 0.3317), (-1.089, 0.9532, 0.2272), (-0.6246, 1.139, 0.4173), (-0.7265, 1.437, 0.5503), (-0.6329, 0.7337, 0.682), (-1.256, 1.333, 0.3763), (-0.2786, 1.561, 0.7757), (-0.4795, 1.19, 0.4701), (-0.09229, 1.517, 0.5143), (-0.7479, 1.506, 0.5851), (-1.001, 1.491, 0.572), (-0.2153, 0.9914, 0.5553), (-0.5328, 1.35, 0.5003), (-0.4562, 0.6414, 0.3085), (-0.9904, 1.07, 0.5953), (-0.5308, 1.322, 0.879), (-0.4838, 1.273, 0.53), (-0.526, 1.232, 0.6183), (-0.7747, 1.185, 0.2134), (-0.7435, 0.9818, 0.8091), (-0.845, 1.364, -0.008124), (-0.4968, 1.409, 0.5352), (-0.8827, 1.355, 0.6583), (-0.3931, 1.536, 0.7711), (-1.017, 0.8651, 0.3686), (-0.6678, 0.8685, 0.4937), (-0.6801, 1.21, 0.6611), (-0.5614, 0.9494, 0.1836), (-1.05, 1.254, 0.4587), (-0.2379, 1.124, 0.3199), (-0.9503, 1.355, 0.4796), (-1.052, 0.912, 0.5769), (-0.8295, 1.176, 0.3937), (-0.8187, 1.114, 1.031), (-0.8824, 1.091, 0.6148), (-0.9068, 1.009, 0.6214), (-0.9418, 0.9338, 0.622), (-0.4915, 1.246, 0.1026), (-0.4838, 1.039, 0.6715), (-0.621, 0.9167, 0.7033), (-0.5794, 1.348, 0.743), (-0.1791, 1.461, 0.7418), (-0.5102, 1.152, 0.1368), (-0.6023, 1.27, 0.275), (-0.9422, 0.8989, 0.6309), (-0.8021, 1.538, 0.3717), (-0.864, 1.043, 0.5881), (-0.7966, 1.143, 0.878), (-0.9898, 1.168, 0.1248), (-0.8051, 1.221, 0.5398), (-0.8313, 0.967, 0.4611), (-0.6358, 0.8191, 0.6395), (-0.3026, 1.458, 0.3834), (-0.5598, 1.415, 0.6443), (-0.9085, 1.383, 0.3056), (-0.8428, 1.183, 0.6596), (-0.6757, 0.8102, 0.3516), (-0.6583, 1.5, 0.3885), (-0.7305, 1.215, 0.4596), (-1.018, 1.683, 0.8751), (-0.6293, 1.032, 0.555), (-0.4496, 1.056, 0.3222), (-0.4681, 0.6864, 1.015), (-1.236, 1.086, 0.5162), (-0.7657, 0.9014, 0.03146), (-0.8464, 1.332, 0.7446), (-0.7339, 1.31, 0.76), (-0.8717, 1.077, 0.5934), (-0.5243, 1.376, 0.5153), (-0.7361, 0.9798, 0.4018), (-0.451, 0.6322, 0.5245), (-0.8118, 1.149, 0.8309), (-0.4739, 1.577, 0.721), (-1.124, 1.46, 0.8693), (-0.4723, 1.067, 0.4346), (-1.187, 1.287, 0.6403), (-0.5997, 1.054, 0.6667), (-0.6352, 1.561, 0.5008), (-0.8625, 1.15, 0.3213), (-0.5643, 1.09, 0.4025), (-1.04, 0.8488, 0.6214), (-0.8084, 1.126, 0.335), (-0.6445, 1.494, 0.6702), (-0.9252, 1.325, 0.7559), (-1.111, 1.154, 1.295), (-0.6771, 1.077, 0.5564), (-0.8511, 1.244, 0.3901), (-0.7555, 1.208, 0.6665), (-0.4309, 0.9901, 0.231), (-1.301, 1.38, 0.5722), (-1.069, 1.24, 0.8183), (-0.7203, 1.125, 0.878), (-0.9391, 0.9664, 0.7707), (-0.9646, 1.323, 0.5761), (-0.5808, 1.209, 0.5999), (-0.738, 1.518, 0.9242), (-0.7598, 1.425, 0.2394), (-1.096, 0.7844, 0.9177), (-0.4161, 0.9275, 0.5368), (-0.6541, 1.431, 0.5297), (-0.7668, 1.473, 0.5813), (-0.7354, 1.178, 0.3687), (-0.5202, 1.459, 0.6203), (-0.4847, 1.181, 0.5593), (-0.7957, 1.085, 0.7165), (-0.6046, 1.139, 0.3111), (-1.016, 1.355, 0.3577), (-0.7986, 1.165, 0.6264), (-0.7417, 1.259, 0.7298), (-0.9604, 1.289, 0.457), (-1.298, 1.332, 0.6531), (-1.365, 1.143, 0.4341), (-0.6013, 0.8472, 0.4331), (-0.8978, 1.275, 0.7844), (-0.7493, 1.165, 0.6328), (-0.1802, 1.503, 0.3508), (-1.184, 1.053, 0.8208), (-1.051, 1.605, 0.5897), (-0.5742, 1.182, 0.4327), (-0.4235, 1.01, 0.7808), (-0.3785, 1.21, 0.3603), (-0.3714, 1.615, 0.339), (-0.5568, 1.391, 0.2542), (-0.4561, 1.212, 0.5375), (-0.5822, 1.339, 0.4985), (-1.041, 0.8945, 0.329), (-1.088, 1.674, 0.6308), (-0.6802, 0.8493, 0.508), (-0.3771, 1.638, 0.7484), (-0.3299, 1.224, 0.6461), (-0.8367, 1.298, 0.603), (-1.036, 1.155, 0.2912), (-0.9125, 1.205, 0.8727), (-0.6002, 1.65, 0.5571), (-0.6177, 0.6672, 0.1343), (-0.7191, 0.8202, 0.5834), (-1.053, 0.9419, 0.3965), (-0.5847, 1.35, 0.6901), (-0.6833, 0.5416, 0.4982), (-1.003, 1.375, 0.3), (-0.7891, 1.11, 0.6104), (-0.6774, 1.417, 0.608), (-0.9339, 1.26, 0.3488), (-0.4797, 1.188, 0.5266), (-0.9194, 1.125, 0.3346), (-0.4103, 1.266, 0.4456), (-1.116, 1.047, 0.5444), (-0.7447, 1.27, 0.3795), (-0.6409, 1.059, 0.7476), (-0.6872, 1.031, 0.8007), (-0.3761, 1.001, 0.7288), (-0.4677, 1.304, 0.6948), (-0.7602, 1.512, 0.6653)], [], [])
me_mol_glu_pos.use_remesh_fix_poles = True
me_mol_glu_pos.use_remesh_preserve_attributes = False
me_mol_glu_pos.update()
me_mol_nmdar_0_pos = bpy.data.meshes.new('mol_NMDAR_0_pos')
me_mol_nmdar_0_pos.from_pydata([(-0.8008, 1.238, 0.6074), (-0.8263, 1.125, 0.5813), (-0.7833, 1.108, 0.4971), (-0.7456, 1.288, 0.5957), (-0.8035, 1.182, 0.5675), (-0.7497, 1.174, 0.4976), (-0.7574, 1.218, 0.5473), (-0.713, 1.302, 0.5765), (-0.783, 1.246, 0.5932), (-0.8238, 1.181, 0.5959), (-0.8108, 1.103, 0.5439), (-0.8009, 1.244, 0.6228), (-0.7485, 1.18, 0.5016), (-0.8097, 1.147, 0.5531), (-0.781, 1.272, 0.643), (-0.8232, 1.161, 0.6439), (-0.8276, 1.17, 0.5945), (-0.7854, 1.159, 0.5234), (-0.7187, 1.247, 0.5317), (-0.77, 1.187, 0.5309), (-0.8043, 1.179, 0.5649)], [], [])
me_mol_nmdar_0_pos.use_remesh_fix_poles = True
me_mol_nmdar_0_pos.use_remesh_preserve_attributes = False
me_mol_nmdar_0_pos.update()
me_mol_nmdar_1_pos = bpy.data.meshes.new('mol_NMDAR_1_pos')
me_mol_nmdar_1_pos.from_pydata([(-0.7552, 1.198, 0.5266), (-0.7734, 1.232, 0.5735), (-0.8042, 1.139, 0.5412), (-0.7734, 1.265, 0.5998), (-0.7841, 1.143, 0.5126), (-0.7921, 1.207, 0.5744), (-0.781, 1.197, 0.5525), (-0.8134, 1.194, 0.5892), (-0.809, 1.179, 0.5712), (-0.7834, 1.242, 0.5901), (-0.7373, 1.267, 0.565), (-0.8285, 1.182, 0.6101)], [], [])
me_mol_nmdar_1_pos.use_remesh_fix_poles = True
me_mol_nmdar_1_pos.use_remesh_preserve_attributes = False
me_mol_nmdar_1_pos.update()
me_mol_nmdar_2_pos = bpy.data.meshes.new('mol_NMDAR_2_pos')
me_mol_nmdar_2_pos.from_pydata([(-0.8003, 1.213, 0.5871), (-0.75, 1.221, 0.5427)], [], [])
me_mol_nmdar_2_pos.use_remesh_fix_poles = True
me_mol_nmdar_2_pos.use_remesh_preserve_attributes = False
me_mol_nmdar_2_pos.update()

# ---- objects
ob_molecules = bpy.data.objects.new('molecules', None)
ob_mol_glu_shape = bpy.data.objects.new('mol_glu_shape', me_mol_glu_shape)
ob_mol_nmdar_0_shape = bpy.data.objects.new('mol_NMDAR_0_shape', me_mol_nmdar_0_shape)
ob_mol_nmdar_1_shape = bpy.data.objects.new('mol_NMDAR_1_shape', me_mol_nmdar_1_shape)
ob_mol_nmdar_2_shape = bpy.data.objects.new('mol_NMDAR_2_shape', me_mol_nmdar_2_shape)
ob_mol_nmdar_d_shape = bpy.data.objects.new('mol_NMDAR_D_shape', me_mol_nmdar_d_shape)
ob_mol_nmdar_0b_shape = bpy.data.objects.new('mol_NMDAR_0B_shape', me_mol_nmdar_0b_shape)
ob_mol_nmdar_1b_shape = bpy.data.objects.new('mol_NMDAR_1B_shape', me_mol_nmdar_1b_shape)
ob_mol_nmdar_2b_shape = bpy.data.objects.new('mol_NMDAR_2B_shape', me_mol_nmdar_2b_shape)
ob_mol_nmdar_db_shape = bpy.data.objects.new('mol_NMDAR_DB_shape', me_mol_nmdar_db_shape)
ob_mol_nmdar_shape = bpy.data.objects.new('mol_NMDAR_shape', me_mol_nmdar_shape)
ob_mol_nmdar_b_shape = bpy.data.objects.new('mol_NMDAR_B_shape', me_mol_nmdar_b_shape)
ob_mol_ca2_shape = bpy.data.objects.new('mol_Ca2_shape', me_mol_ca2_shape)
ob_cube = bpy.data.objects.new('Cube', me_cube_002)
ob_presynaptic = bpy.data.objects.new('presynaptic', me_gamer_improved_058)
ob_psd = bpy.data.objects.new('PSD', me_gamer_improved_020)
ob_synapse = bpy.data.objects.new('synapse', me_gamer_improved_001)
ob_mol_nmdar_d = bpy.data.objects.new('mol_NMDAR_D', me_mol_nmdar_d_pos)
ob_mol_nmdar_0b = bpy.data.objects.new('mol_NMDAR_0B', me_mol_nmdar_0b_pos)
ob_mol_nmdar_1b = bpy.data.objects.new('mol_NMDAR_1B', me_mol_nmdar_1b_pos)
ob_mol_nmdar_db = bpy.data.objects.new('mol_NMDAR_DB', me_mol_nmdar_db_pos)
ob_mol_nmdar_2b = bpy.data.objects.new('mol_NMDAR_2B', me_mol_nmdar_2b_pos)
ob_mol_nmdar_b = bpy.data.objects.new('mol_NMDAR_B', me_mol_nmdar_b_pos)
ob_mol_nmdar = bpy.data.objects.new('mol_NMDAR', me_mol_nmdar_pos)
ob_mol_ca2 = bpy.data.objects.new('mol_Ca2', me_mol_ca2_pos)
ob_mol_glu = bpy.data.objects.new('mol_glu', me_mol_glu_pos)
ob_mol_nmdar_0 = bpy.data.objects.new('mol_NMDAR_0', me_mol_nmdar_0_pos)
ob_mol_nmdar_1 = bpy.data.objects.new('mol_NMDAR_1', me_mol_nmdar_1_pos)
ob_mol_nmdar_2 = bpy.data.objects.new('mol_NMDAR_2', me_mol_nmdar_2_pos)

# ---- transforms, parenting, visibility, modifiers, constraints
ob_molecules.location = (0.0, 0.0, 0.0)
ob_molecules.lock_location = (True, True, True)
ob_molecules.lock_rotation = (True, True, True)
ob_molecules.lock_scale = (True, True, True)
ob_molecules.hide_viewport = True
ob_molecules.hide_select = True
ob_mol_glu_shape.parent = ob_mol_glu
ob_mol_glu_shape.location = (0.0, 0.0, 0.0)
ob_mol_glu_shape.track_axis = 'POS_Z'
ob_mol_glu_shape.lock_location = (True, True, True)
ob_mol_nmdar_0_shape.parent = ob_mol_nmdar_0
ob_mol_nmdar_0_shape.location = (0.0, 0.0, 0.0)
ob_mol_nmdar_0_shape.track_axis = 'POS_Z'
ob_mol_nmdar_0_shape.lock_location = (True, True, True)
ob_mol_nmdar_1_shape.parent = ob_mol_nmdar_1
ob_mol_nmdar_1_shape.location = (0.0, 0.0, 0.0)
ob_mol_nmdar_1_shape.track_axis = 'POS_Z'
ob_mol_nmdar_1_shape.lock_location = (True, True, True)
ob_mol_nmdar_2_shape.parent = ob_mol_nmdar_2
ob_mol_nmdar_2_shape.location = (0.0, 0.0, 0.0)
ob_mol_nmdar_2_shape.track_axis = 'POS_Z'
ob_mol_nmdar_2_shape.lock_location = (True, True, True)
ob_mol_nmdar_d_shape.parent = ob_mol_nmdar_d
ob_mol_nmdar_d_shape.location = (0.0, 0.0, 0.0)
ob_mol_nmdar_d_shape.track_axis = 'POS_Z'
ob_mol_nmdar_d_shape.lock_location = (True, True, True)
ob_mol_nmdar_0b_shape.parent = ob_mol_nmdar_0b
ob_mol_nmdar_0b_shape.location = (0.0, 0.0, 0.0)
ob_mol_nmdar_0b_shape.track_axis = 'POS_Z'
ob_mol_nmdar_0b_shape.lock_location = (True, True, True)
ob_mol_nmdar_1b_shape.parent = ob_mol_nmdar_1b
ob_mol_nmdar_1b_shape.location = (0.0, 0.0, 0.0)
ob_mol_nmdar_1b_shape.track_axis = 'POS_Z'
ob_mol_nmdar_1b_shape.lock_location = (True, True, True)
ob_mol_nmdar_2b_shape.parent = ob_mol_nmdar_2b
ob_mol_nmdar_2b_shape.location = (0.0, 0.0, 0.0)
ob_mol_nmdar_2b_shape.track_axis = 'POS_Z'
ob_mol_nmdar_2b_shape.lock_location = (True, True, True)
ob_mol_nmdar_db_shape.parent = ob_mol_nmdar_db
ob_mol_nmdar_db_shape.location = (0.0, 0.0, 0.0)
ob_mol_nmdar_db_shape.track_axis = 'POS_Z'
ob_mol_nmdar_db_shape.lock_location = (True, True, True)
ob_mol_nmdar_shape.parent = ob_mol_nmdar
ob_mol_nmdar_shape.location = (0.0, 0.0, 0.0)
ob_mol_nmdar_shape.track_axis = 'POS_Z'
ob_mol_nmdar_shape.lock_location = (True, True, True)
ob_mol_nmdar_b_shape.parent = ob_mol_nmdar_b
ob_mol_nmdar_b_shape.location = (0.0, 0.0, 0.0)
ob_mol_nmdar_b_shape.track_axis = 'POS_Z'
ob_mol_nmdar_b_shape.lock_location = (True, True, True)
ob_mol_ca2_shape.parent = ob_mol_ca2
ob_mol_ca2_shape.location = (0.0, 0.0, 0.0)
ob_mol_ca2_shape.track_axis = 'POS_Z'
ob_mol_ca2_shape.lock_location = (True, True, True)
ob_cube.location = (-0.7861, 1.225, 0.5556)
ob_cube.scale = (4.0, 4.0, 4.0)
ob_cube.display_type = 'SOLID'
ob_cube.show_all_edges = True
ob_presynaptic.location = (-0.01, 0.01, -0.01)
ob_presynaptic.display_type = 'SOLID'
ob_presynaptic.show_all_edges = True
ob_presynaptic.lineart.crease_threshold = 0.0
ob_psd.location = (0.0, 0.0, 0.0)
ob_psd.display_type = 'SOLID'
ob_psd.show_all_edges = True
ob_psd.lineart.crease_threshold = 0.0
ob_synapse.location = (0.0, 0.0, 0.0)
ob_synapse.display_type = 'SOLID'
ob_synapse.show_all_edges = True
ob_synapse.lineart.crease_threshold = 0.0
ob_mol_nmdar_d.parent = ob_molecules
ob_mol_nmdar_d.location = (0.0, 0.0, 0.0)
ob_mol_nmdar_d.hide_viewport = True
ob_mol_nmdar_d.instance_type = 'VERTS'
ob_mol_nmdar_d.use_instance_vertices_rotation = True
ob_mol_nmdar_0b.parent = ob_molecules
ob_mol_nmdar_0b.location = (0.0, 0.0, 0.0)
ob_mol_nmdar_0b.hide_viewport = True
ob_mol_nmdar_0b.instance_type = 'VERTS'
ob_mol_nmdar_0b.use_instance_vertices_rotation = True
ob_mol_nmdar_1b.parent = ob_molecules
ob_mol_nmdar_1b.location = (0.0, 0.0, 0.0)
ob_mol_nmdar_1b.hide_viewport = True
ob_mol_nmdar_1b.instance_type = 'VERTS'
ob_mol_nmdar_1b.use_instance_vertices_rotation = True
ob_mol_nmdar_db.parent = ob_molecules
ob_mol_nmdar_db.location = (0.0, 0.0, 0.0)
ob_mol_nmdar_db.hide_viewport = True
ob_mol_nmdar_db.instance_type = 'VERTS'
ob_mol_nmdar_db.use_instance_vertices_rotation = True
ob_mol_nmdar_2b.parent = ob_molecules
ob_mol_nmdar_2b.location = (0.0, 0.0, 0.0)
ob_mol_nmdar_2b.hide_viewport = True
ob_mol_nmdar_2b.instance_type = 'VERTS'
ob_mol_nmdar_2b.use_instance_vertices_rotation = True
ob_mol_nmdar_b.parent = ob_molecules
ob_mol_nmdar_b.location = (0.0, 0.0, 0.0)
ob_mol_nmdar_b.hide_viewport = True
ob_mol_nmdar_b.instance_type = 'VERTS'
ob_mol_nmdar_b.use_instance_vertices_rotation = True
ob_mol_nmdar.parent = ob_molecules
ob_mol_nmdar.location = (0.0, 0.0, 0.0)
ob_mol_nmdar.hide_viewport = True
ob_mol_nmdar.instance_type = 'VERTS'
ob_mol_nmdar.use_instance_vertices_rotation = True
ob_mol_ca2.parent = ob_molecules
ob_mol_ca2.location = (0.0, 0.0, 0.0)
ob_mol_ca2.hide_viewport = True
ob_mol_ca2.instance_type = 'VERTS'
ob_mol_ca2.use_instance_vertices_rotation = True
ob_mol_glu.parent = ob_molecules
ob_mol_glu.location = (0.0, 0.0, 0.0)
ob_mol_glu.hide_viewport = True
ob_mol_glu.hide_select = True
ob_mol_glu.instance_type = 'VERTS'
ob_mol_glu.use_instance_vertices_rotation = True
ob_mol_nmdar_0.parent = ob_molecules
ob_mol_nmdar_0.location = (0.0, 0.0, 0.0)
ob_mol_nmdar_0.hide_viewport = True
ob_mol_nmdar_0.hide_select = True
ob_mol_nmdar_0.instance_type = 'VERTS'
ob_mol_nmdar_0.use_instance_vertices_rotation = True
ob_mol_nmdar_1.parent = ob_molecules
ob_mol_nmdar_1.location = (0.0, 0.0, 0.0)
ob_mol_nmdar_1.hide_viewport = True
ob_mol_nmdar_1.hide_select = True
ob_mol_nmdar_1.instance_type = 'VERTS'
ob_mol_nmdar_1.use_instance_vertices_rotation = True
ob_mol_nmdar_2.parent = ob_molecules
ob_mol_nmdar_2.location = (0.0, 0.0, 0.0)
ob_mol_nmdar_2.hide_viewport = True
ob_mol_nmdar_2.hide_select = True
ob_mol_nmdar_2.instance_type = 'VERTS'
ob_mol_nmdar_2.use_instance_vertices_rotation = True

# ---- collection membership
col_collection.objects.link(ob_molecules)
col_collection.objects.link(ob_mol_glu_shape)
col_collection.objects.link(ob_mol_nmdar_0_shape)
col_collection.objects.link(ob_mol_nmdar_1_shape)
col_collection.objects.link(ob_mol_nmdar_2_shape)
col_collection.objects.link(ob_mol_nmdar_d_shape)
col_collection.objects.link(ob_mol_nmdar_0b_shape)
col_collection.objects.link(ob_mol_nmdar_1b_shape)
col_collection.objects.link(ob_mol_nmdar_2b_shape)
col_collection.objects.link(ob_mol_nmdar_db_shape)
col_collection.objects.link(ob_mol_nmdar_shape)
col_collection.objects.link(ob_mol_nmdar_b_shape)
col_collection.objects.link(ob_mol_ca2_shape)
col_collection.objects.link(ob_cube)
col_collection.objects.link(ob_presynaptic)
col_collection.objects.link(ob_psd)
col_collection.objects.link(ob_synapse)
col_collection.objects.link(ob_mol_nmdar_d)
col_collection.objects.link(ob_mol_nmdar_0b)
col_collection.objects.link(ob_mol_nmdar_1b)
col_collection.objects.link(ob_mol_nmdar_db)
col_collection.objects.link(ob_mol_nmdar_2b)
col_collection.objects.link(ob_mol_nmdar_b)
col_collection.objects.link(ob_mol_nmdar)
col_collection.objects.link(ob_mol_ca2)
col_collection.objects.link(ob_mol_glu)
col_collection.objects.link(ob_mol_nmdar_0)
col_collection.objects.link(ob_mol_nmdar_1)
col_collection.objects.link(ob_mol_nmdar_2)

# ---- scene / render settings (as saved in the file)
scene.frame_start = 0; scene.frame_end = 1000; scene.frame_set(139)
scene.render.engine = 'BLENDER_EEVEE_NEXT'
scene.cycles.use_denoising = False
scene.cycles.samples = 128
scene.cycles.sampling_pattern = 'TABULATED_SOBOL'
scene.cycles.use_adaptive_sampling = False
scene.cycles.use_light_tree = False
scene.view_settings.view_transform = 'Filmic'
bpy.context.view_layer.update()

# ---- added for rendering (the .blend has no active camera and no usable light): camera, sun
cam_auto = bpy.data.cameras.new('AutoCamera')
cam_auto.lens = 50.0
cam_auto.sensor_width = 36.0
cam_auto.clip_end = 1000.0
ob_auto_camera = bpy.data.objects.new('AutoCamera', cam_auto)
scene.collection.objects.link(ob_auto_camera)
ob_auto_camera.location = (12.0342, -14.1588, 10.8118)
ob_auto_camera.rotation_euler = (1.09748, -7.21219e-08, 0.694738)
scene.camera = ob_auto_camera
light_auto_sun = bpy.data.lights.new('AutoSun', 'SUN')
light_auto_sun.energy = 3.0
light_auto_sun.angle = 0.0523599
ob_auto_sun = bpy.data.objects.new('AutoSun', light_auto_sun)
scene.collection.objects.link(ob_auto_sun)
ob_auto_sun.rotation_euler = (0.872665, 0.174533, 0.523599)
bpy.context.view_layer.update()

